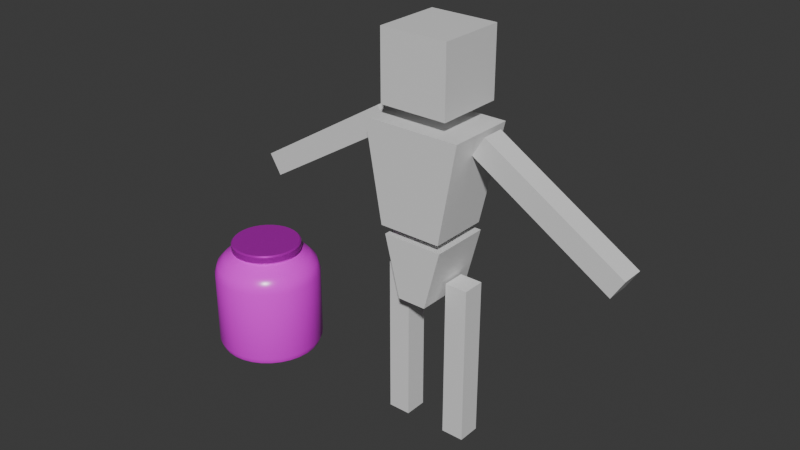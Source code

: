 # Source: Cans.blend  (saved by Blender 5.0.119; exported with 4.5.12 LTS)
import bpy
from mathutils import Matrix  # noqa: F401  (used for matrix-valued properties, if any)

bpy.ops.wm.read_factory_settings(use_empty=True)
scene = bpy.context.scene
scene.name = 'Scene'

# ---- collections
col_collection = bpy.data.collections.new('Collection'); scene.collection.children.link(col_collection)

# ---- images (referenced by path relative to the original .blend; pixels are not part of the script)
import os
ASSET_DIR = os.environ.get("B2B_ASSET_DIR", "")  # directory of the original .blend (textures are referenced by path, not embedded)
HERE = os.path.dirname(os.path.abspath(__file__))  # packed textures are extracted next to this script under _unpacked/

def load_image(name, relpath, width, height, colorspace="sRGB"):
    """Load a texture the original file referenced (path relative to the .blend, or extracted next to this script)."""
    p = next((c for c in (os.path.join(HERE, relpath), os.path.join(ASSET_DIR, relpath)) if relpath and os.path.exists(c)), "")
    if p:
        img = bpy.data.images.load(p, check_existing=True)
        img.name = name
    else:  # same state as the original file: an image datablock whose file is absent (Cycles renders it pink)
        img = bpy.data.images.new(name, width, height)
        img.source = "FILE"
        img.filepath = "//" + (relpath or name)
    img.colorspace_settings.name = colorspace
    return img
img_can_png = load_image('can.png', 'can.png', 1024, 1024, 'sRGB')
img_key_png = load_image('key.png', 'key.png', 1024, 1024, 'sRGB')
img_tomato_png = load_image('tomato.png', 'tomato.png', 1024, 1024, 'sRGB')
img_cucumber_png = load_image('cucumber.png', 'cucumber.png', 1024, 1024, 'sRGB')

# ---- materials (node trees are filled in below, after node groups)
mat_cubeman = bpy.data.materials.new('CubeMan')
mat_cubeman.diffuse_color = (0.04258, 0.01634, 0.8, 1.0)
mat_glass = bpy.data.materials.new('Glass')
mat_metal = bpy.data.materials.new('Metal')
mat_tomato = bpy.data.materials.new('Tomato')
mat_cucumber = bpy.data.materials.new('Cucumber')

# ---- node groups
ng_smooth_by_angle = bpy.data.node_groups.new('Smooth by Angle', 'GeometryNodeTree')
_s = ng_smooth_by_angle.interface.new_socket(name='Mesh', in_out='OUTPUT', socket_type='NodeSocketGeometry')
_s = ng_smooth_by_angle.interface.new_socket(name='Mesh', in_out='INPUT', socket_type='NodeSocketGeometry')
_s = ng_smooth_by_angle.interface.new_socket(name='Angle', in_out='INPUT', socket_type='NodeSocketFloat')
_s.subtype = 'ANGLE'
_s.default_value = 0.5236
_s.min_value = 0.0
_s.max_value = 3.142
_s.description = 'Maximum face angle for smooth edges'
_s = ng_smooth_by_angle.interface.new_socket(name='Ignore Sharpness', in_out='INPUT', socket_type='NodeSocketBool')
_s.force_non_field = True
ng_smooth_by_angle.is_modifier = True
_N = ng_smooth_by_angle.nodes; _L = ng_smooth_by_angle.links
n0 = _N.new('GeometryNodeSetShadeSmooth'); n0.name = 'Set Shade Smooth'; n0.location = (120, -80)
n0.domain = 'EDGE'
n1 = _N.new('GeometryNodeSetShadeSmooth'); n1.name = 'Set Shade Smooth.001'; n1.location = (300, -80)
n2 = _N.new('NodeGroupOutput'); n2.name = 'Group Output'; n2.location = (480, -80)
n3 = _N.new('GeometryNodeInputMeshEdgeAngle'); n3.name = 'Edge Angle'; n3.location = (-440, -240)
n4 = _N.new('NodeGroupInput'); n4.name = 'Group Input'; n4.location = (-80, -80)
n5 = _N.new('GeometryNodeInputEdgeSmooth'); n5.name = 'Is Edge Smooth'; n5.location = (-260, -120)
n6 = _N.new('GeometryNodeInputShadeSmooth'); n6.name = 'Is Shade Smooth'; n6.location = (-440, -397)
n7 = _N.new('FunctionNodeCompare'); n7.name = 'Compare'; n7.location = (-260, -260)
n7.operation = 'LESS_EQUAL'
n7.inputs[6].default_value = (0.0, 0.0, 0.0, 0.0)
n7.inputs[7].default_value = (0.0, 0.0, 0.0, 0.0)
n8 = _N.new('FunctionNodeBooleanMath'); n8.name = 'Boolean Math.001'; n8.location = (-80, -260)
n9 = _N.new('NodeGroupInput'); n9.name = 'Group Input.001'; n9.location = (-440, -329)
n10 = _N.new('NodeGroupInput'); n10.name = 'Group Input.002'; n10.location = (-259, -189)
n11 = _N.new('FunctionNodeBooleanMath'); n11.name = 'Boolean Math'; n11.location = (-80, -149)
n11.operation = 'OR'
n12 = _N.new('FunctionNodeBooleanMath'); n12.name = 'Boolean Math.002'; n12.location = (-260, -380)
n12.operation = 'OR'
n13 = _N.new('NodeGroupInput'); n13.name = 'Group Input.003'; n13.location = (-440, -460)
_L.new(n3.outputs[0], n7.inputs[0])
_L.new(n1.outputs[0], n2.inputs[0])
_L.new(n9.outputs[1], n7.inputs[1])
_L.new(n7.outputs[0], n8.inputs[0])
_L.new(n4.outputs[0], n0.inputs[0])
_L.new(n0.outputs[0], n1.inputs[0])
_L.new(n8.outputs[0], n0.inputs[2])
_L.new(n10.outputs[2], n11.inputs[1])
_L.new(n5.outputs[0], n11.inputs[0])
_L.new(n11.outputs[0], n0.inputs[1])
_L.new(n13.outputs[2], n12.inputs[1])
_L.new(n6.outputs[0], n12.inputs[0])
_L.new(n12.outputs[0], n8.inputs[1])
n2.is_active_output = True

# ---- material node trees
mat_cubeman.use_nodes = True; mat_cubeman.node_tree.nodes.clear()
_N = mat_cubeman.node_tree.nodes; _L = mat_cubeman.node_tree.links
n0 = _N.new('ShaderNodeBsdfPrincipled'); n0.name = 'Principled BSDF'; n0.location = (-200, 100)
n1 = _N.new('ShaderNodeOutputMaterial'); n1.name = 'Material Output'; n1.location = (200, 100)
_L.new(n0.outputs[0], n1.inputs[0])
n1.is_active_output = True
mat_glass.use_nodes = True; mat_glass.node_tree.nodes.clear()
_N = mat_glass.node_tree.nodes; _L = mat_glass.node_tree.links
n0 = _N.new('ShaderNodeBsdfPrincipled'); n0.name = 'Principled BSDF'; n0.location = (-200, 100)
n0.inputs[2].default_value = 0.2591
n1 = _N.new('ShaderNodeOutputMaterial'); n1.name = 'Material Output'; n1.location = (200, 100)
n2 = _N.new('ShaderNodeTexImage'); n2.name = 'Image Texture'; n2.location = (-567, 80)
n2.image = img_can_png
n2.interpolation = 'Closest'
_L.new(n0.outputs[0], n1.inputs[0])
_L.new(n2.outputs[0], n0.inputs[0])
_L.new(n2.outputs[1], n0.inputs[4])
n1.is_active_output = True
mat_metal.use_nodes = True; mat_metal.node_tree.nodes.clear()
_N = mat_metal.node_tree.nodes; _L = mat_metal.node_tree.links
n0 = _N.new('ShaderNodeBsdfPrincipled'); n0.name = 'Principled BSDF'; n0.location = (-200, 100)
n0.inputs[1].default_value = 0.6545
n0.inputs[2].default_value = 0.25
n1 = _N.new('ShaderNodeOutputMaterial'); n1.name = 'Material Output'; n1.location = (200, 100)
n2 = _N.new('ShaderNodeTexImage'); n2.name = 'Image Texture'; n2.location = (-490, 80)
n2.image = img_key_png
n2.interpolation = 'Closest'
_L.new(n0.outputs[0], n1.inputs[0])
_L.new(n2.outputs[0], n0.inputs[0])
n1.is_active_output = True
mat_tomato.use_nodes = True; mat_tomato.node_tree.nodes.clear()
_N = mat_tomato.node_tree.nodes; _L = mat_tomato.node_tree.links
n0 = _N.new('ShaderNodeBsdfPrincipled'); n0.name = 'Principled BSDF'; n0.location = (-200, 100)
n0.inputs[2].default_value = 0.3846
n1 = _N.new('ShaderNodeOutputMaterial'); n1.name = 'Material Output'; n1.location = (200, 100)
n2 = _N.new('ShaderNodeTexImage'); n2.name = 'Image Texture'; n2.location = (-490, 80)
n2.image = img_tomato_png
n2.interpolation = 'Closest'
_L.new(n0.outputs[0], n1.inputs[0])
_L.new(n2.outputs[0], n0.inputs[0])
n1.is_active_output = True
mat_cucumber.use_nodes = True; mat_cucumber.node_tree.nodes.clear()
_N = mat_cucumber.node_tree.nodes; _L = mat_cucumber.node_tree.links
n0 = _N.new('ShaderNodeBsdfPrincipled'); n0.name = 'Principled BSDF'; n0.location = (-200, 100)
n0.inputs[2].default_value = 0.3091
n1 = _N.new('ShaderNodeOutputMaterial'); n1.name = 'Material Output'; n1.location = (200, 100)
n2 = _N.new('ShaderNodeTexImage'); n2.name = 'Image Texture'; n2.location = (-538, 97)
n2.image = img_cucumber_png
n2.interpolation = 'Closest'
_L.new(n0.outputs[0], n1.inputs[0])
_L.new(n2.outputs[0], n0.inputs[0])
n1.is_active_output = True

# ---- world
world_world = bpy.data.worlds.new('World'); scene.world = world_world
world_world.use_nodes = True; world_world.node_tree.nodes.clear()
_N = world_world.node_tree.nodes; _L = world_world.node_tree.links
n0 = _N.new('ShaderNodeOutputWorld'); n0.name = 'World Output'; n0.location = (200, 100)
n1 = _N.new('ShaderNodeBackground'); n1.name = 'Background'; n1.location = (-200, 100)
n1.inputs[0].default_value = (0.05088, 0.05088, 0.05088, 1.0)
_L.new(n1.outputs[0], n0.inputs[0])
n0.is_active_output = True
world_world.color = (0.05088, 0.05088, 0.05088)
world_world.sun_shadow_jitter_overblur = 0.0

# ---- meshes
me_cubeman = bpy.data.meshes.new('CubeMan')
me_cubeman.from_pydata([(-0.1545, -0.1545, 1.491), (-0.1545, -0.1545, 1.8), (-0.1545, 0.1545, 1.491), (-0.1545, 0.1545, 1.8), (0.1545, -0.1545, 1.491), (0.1545, -0.1545, 1.8), (0.1545, 0.1545, 1.491), (0.1545, 0.1545, 1.8), (-0.1425, -0.1698, 0.9827), (-0.2227, -0.1698, 1.428), (-0.1425, 0.09945, 0.9827), (-0.2227, 0.1399, 1.428), (0.1425, -0.1698, 0.9827), (0.2227, -0.1698, 1.428), (0.1425, 0.09945, 0.9827), (0.2227, 0.1399, 1.428), (-0.06622, -0.1533, 0.6623), (-0.1377, -0.1533, 0.9376), (-0.06622, 0.1221, 0.6623), (-0.1377, 0.1221, 0.9376), (0.06622, -0.1533, 0.6623), (0.1377, -0.1533, 0.9376), (0.06622, 0.1221, 0.6623), (0.1377, 0.1221, 0.9376), (0.1999, 0.05184, 0.7449), (0.1999, 0.05184, 0.007476), (0.1999, -0.05184, 0.7449), (0.1999, -0.05184, 0.007476), (0.09621, 0.05184, 0.7449), (0.09621, 0.05184, 0.007476), (0.09621, -0.05184, 0.7449), (0.09621, -0.05184, 0.007476), (-0.1999, 0.05184, 0.7449), (-0.1999, 0.05184, 0.007476), (-0.1999, -0.05184, 0.7449), (-0.1999, -0.05184, 0.007476), (-0.09621, 0.05184, 0.7449), (-0.09621, 0.05184, 0.007476), (-0.09621, -0.05184, 0.7449), (-0.09621, -0.05184, 0.007476), (0.2617, 0.05184, 1.431), (0.8911, 0.05184, 1.047), (0.2617, -0.05184, 1.431), (0.8911, -0.05184, 1.047), (0.2077, 0.05184, 1.343), (0.837, 0.05184, 0.9586), (0.2077, -0.05184, 1.343), (0.837, -0.05184, 0.9586), (-0.2617, 0.05184, 1.431), (-0.8911, 0.05184, 1.047), (-0.2617, -0.05184, 1.431), (-0.8911, -0.05184, 1.047), (-0.2077, 0.05184, 1.343), (-0.837, 0.05184, 0.9586), (-0.2077, -0.05184, 1.343), (-0.837, -0.05184, 0.9586)], [], [(0, 1, 3, 2), (2, 3, 7, 6), (6, 7, 5, 4), (4, 5, 1, 0), (2, 6, 4, 0), (7, 3, 1, 5), (8, 9, 11, 10), (10, 11, 15, 14), (14, 15, 13, 12), (12, 13, 9, 8), (10, 14, 12, 8), (15, 11, 9, 13), (16, 17, 19, 18), (18, 19, 23, 22), (22, 23, 21, 20), (20, 21, 17, 16), (18, 22, 20, 16), (23, 19, 17, 21), (24, 26, 27, 25), (26, 30, 31, 27), (30, 28, 29, 31), (28, 24, 25, 29), (26, 24, 28, 30), (31, 29, 25, 27), (32, 33, 35, 34), (34, 35, 39, 38), (38, 39, 37, 36), (36, 37, 33, 32), (34, 38, 36, 32), (39, 35, 33, 37), (40, 42, 43, 41), (42, 46, 47, 43), (46, 44, 45, 47), (44, 40, 41, 45), (42, 40, 44, 46), (47, 45, 41, 43), (48, 49, 51, 50), (50, 51, 55, 54), (54, 55, 53, 52), (52, 53, 49, 48), (50, 54, 52, 48), (55, 51, 49, 53)])
_uv = me_cubeman.uv_layers.new(name='UVMap')
_uv.uv.foreach_set('vector', [0.375, 0.0, 0.625, 0.0, 0.625, 0.25, 0.375, 0.25, 0.375, 0.25, 0.625, 0.25, 0.625, 0.5, 0.375, 0.5, 0.375, 0.5, 0.625, 0.5, 0.625, 0.75, 0.375, 0.75, 0.375, 0.75, 0.625, 0.75, 0.625, 1.0, 0.375, 1.0, 0.125, 0.5, 0.375, 0.5, 0.375, 0.75, 0.125, 0.75, 0.625, 0.5, 0.875, 0.5, 0.875, 0.75, 0.625, 0.75, 0.375, 0.0, 0.625, 0.0, 0.625, 0.25, 0.375, 0.25, 0.375, 0.25, 0.625, 0.25, 0.625, 0.5, 0.375, 0.5, 0.375, 0.5, 0.625, 0.5, 0.625, 0.75, 0.375, 0.75, 0.375, 0.75, 0.625, 0.75, 0.625, 1.0, 0.375, 1.0, 0.125, 0.5, 0.375, 0.5, 0.375, 0.75, 0.125, 0.75, 0.625, 0.5, 0.875, 0.5, 0.875, 0.75, 0.625, 0.75, 0.375, 0.0, 0.625, 0.0, 0.625, 0.25, 0.375, 0.25, 0.375, 0.25, 0.625, 0.25, 0.625, 0.5, 0.375, 0.5, 0.375, 0.5, 0.625, 0.5, 0.625, 0.75, 0.375, 0.75, 0.375, 0.75, 0.625, 0.75, 0.625, 1.0, 0.375, 1.0, 0.125, 0.5, 0.375, 0.5, 0.375, 0.75, 0.125, 0.75, 0.625, 0.5, 0.875, 0.5, 0.875, 0.75, 0.625, 0.75, 0.375, 0.0, 0.375, 0.25, 0.625, 0.25, 0.625, 0.0, 0.375, 0.25, 0.375, 0.5, 0.625, 0.5, 0.625, 0.25, 0.375, 0.5, 0.375, 0.75, 0.625, 0.75, 0.625, 0.5, 0.375, 0.75, 0.375, 1.0, 0.625, 1.0, 0.625, 0.75, 0.125, 0.5, 0.125, 0.75, 0.375, 0.75, 0.375, 0.5, 0.625, 0.5, 0.625, 0.75, 0.875, 0.75, 0.875, 0.5, 0.375, 0.0, 0.625, 0.0, 0.625, 0.25, 0.375, 0.25, 0.375, 0.25, 0.625, 0.25, 0.625, 0.5, 0.375, 0.5, 0.375, 0.5, 0.625, 0.5, 0.625, 0.75, 0.375, 0.75, 0.375, 0.75, 0.625, 0.75, 0.625, 1.0, 0.375, 1.0, 0.125, 0.5, 0.375, 0.5, 0.375, 0.75, 0.125, 0.75, 0.625, 0.5, 0.875, 0.5, 0.875, 0.75, 0.625, 0.75, 0.375, 0.0, 0.375, 0.25, 0.625, 0.25, 0.625, 0.0, 0.375, 0.25, 0.375, 0.5, 0.625, 0.5, 0.625, 0.25, 0.375, 0.5, 0.375, 0.75, 0.625, 0.75, 0.625, 0.5, 0.375, 0.75, 0.375, 1.0, 0.625, 1.0, 0.625, 0.75, 0.125, 0.5, 0.125, 0.75, 0.375, 0.75, 0.375, 0.5, 0.625, 0.5, 0.625, 0.75, 0.875, 0.75, 0.875, 0.5, 0.375, 0.0, 0.625, 0.0, 0.625, 0.25, 0.375, 0.25, 0.375, 0.25, 0.625, 0.25, 0.625, 0.5, 0.375, 0.5, 0.375, 0.5, 0.625, 0.5, 0.625, 0.75, 0.375, 0.75, 0.375, 0.75, 0.625, 0.75, 0.625, 1.0, 0.375, 1.0, 0.125, 0.5, 0.375, 0.5, 0.375, 0.75, 0.125, 0.75, 0.625, 0.5, 0.875, 0.5, 0.875, 0.75, 0.625, 0.75])
me_cubeman.materials.append(mat_cubeman)
me_cubeman.use_mirror_x = True
me_cubeman.update()
me_can = bpy.data.meshes.new('Can')
me_can.from_pydata([(0.0, 0.1468, 0.506), (0.02865, 0.144, 0.506), (0.05619, 0.1357, 0.506), (0.08158, 0.1221, 0.506), (0.1038, 0.1038, 0.506), (0.1221, 0.08158, 0.506), (0.1357, 0.05619, 0.506), (0.144, 0.02865, 0.506), (0.1468, 0.0, 0.506), (0.144, -0.02865, 0.506), (0.1357, -0.05619, 0.506), (0.1221, -0.08158, 0.506), (0.1038, -0.1038, 0.506), (0.08158, -0.1221, 0.506), (0.05619, -0.1357, 0.506), (0.02865, -0.144, 0.506), (0.0, -0.1468, 0.506), (-0.02865, -0.144, 0.506), (-0.05619, -0.1357, 0.506), (-0.08158, -0.1221, 0.506), (-0.1038, -0.1038, 0.506), (-0.1221, -0.08158, 0.506), (-0.1357, -0.05619, 0.506), (-0.144, -0.02865, 0.506), (-0.1468, 0.0, 0.506), (-0.144, 0.02865, 0.506), (-0.1357, 0.05619, 0.506), (-0.1221, 0.08158, 0.506), (-0.1038, 0.1038, 0.506), (-0.08158, 0.1221, 0.506), (-0.05619, 0.1357, 0.506), (-0.02865, 0.144, 0.506), (2.328e-10, 0.2133, 0.0), (0.0, 0.253, 0.03952), (5.821e-11, 0.2414, 0.01157), (0.04161, 0.2092, 0.0), (0.04936, 0.2482, 0.03952), (0.04709, 0.2367, 0.01157), (0.08163, 0.1971, 0.0), (0.09683, 0.2338, 0.03952), (0.09237, 0.223, 0.01157), (0.1185, 0.1774, 0.0), (0.1406, 0.2104, 0.03952), (0.1341, 0.2007, 0.01157), (0.1508, 0.1508, 0.0), (0.1789, 0.1789, 0.03952), (0.1707, 0.1707, 0.01157), (0.1774, 0.1185, 0.0), (0.2104, 0.1406, 0.03952), (0.2007, 0.1341, 0.01157), (0.1971, 0.08163, 0.0), (0.2338, 0.09683, 0.03952), (0.223, 0.09237, 0.01157), (0.2092, 0.04161, 0.0), (0.2482, 0.04936, 0.03952), (0.2367, 0.04709, 0.01157), (0.2133, -2.328e-10, 0.0), (0.253, 0.0, 0.03952), (0.2414, -5.821e-11, 0.01157), (0.2092, -0.04161, 0.0), (0.2482, -0.04936, 0.03952), (0.2367, -0.04709, 0.01157), (0.1971, -0.08163, 0.0), (0.2338, -0.09683, 0.03952), (0.223, -0.09237, 0.01157), (0.1774, -0.1185, 0.0), (0.2104, -0.1406, 0.03952), (0.2007, -0.1341, 0.01157), (0.1508, -0.1508, 0.0), (0.1789, -0.1789, 0.03952), (0.1707, -0.1707, 0.01157), (0.1185, -0.1774, 0.0), (0.1406, -0.2104, 0.03952), (0.1341, -0.2007, 0.01157), (0.08163, -0.1971, 0.0), (0.09683, -0.2338, 0.03952), (0.09237, -0.223, 0.01157), (0.04161, -0.2092, 0.0), (0.04936, -0.2482, 0.03952), (0.04709, -0.2367, 0.01157), (-2.328e-10, -0.2133, 0.0), (0.0, -0.253, 0.03952), (-5.821e-11, -0.2414, 0.01157), (-0.04161, -0.2092, 0.0), (-0.04936, -0.2482, 0.03952), (-0.04709, -0.2367, 0.01157), (-0.08163, -0.1971, 0.0), (-0.09683, -0.2338, 0.03952), (-0.09237, -0.223, 0.01157), (-0.1185, -0.1774, 0.0), (-0.1406, -0.2104, 0.03952), (-0.1341, -0.2007, 0.01157), (-0.1508, -0.1508, 0.0), (-0.1789, -0.1789, 0.03952), (-0.1707, -0.1707, 0.01157), (-0.1774, -0.1185, 0.0), (-0.2104, -0.1406, 0.03952), (-0.2007, -0.1341, 0.01157), (-0.1971, -0.08163, 0.0), (-0.2338, -0.09683, 0.03952), (-0.223, -0.09237, 0.01157), (-0.2092, -0.04161, 0.0), (-0.2482, -0.04936, 0.03952), (-0.2367, -0.04709, 0.01157), (-0.2133, 2.328e-10, 0.0), (-0.253, 0.0, 0.03952), (-0.2414, 5.821e-11, 0.01157), (-0.2092, 0.04161, 0.0), (-0.2482, 0.04936, 0.03952), (-0.2367, 0.04709, 0.01157), (-0.1971, 0.08163, 0.0), (-0.2338, 0.09683, 0.03952), (-0.223, 0.09237, 0.01157), (-0.1774, 0.1185, 0.0), (-0.2104, 0.1406, 0.03952), (-0.2007, 0.1341, 0.01157), (-0.1508, 0.1508, 0.0), (-0.1789, 0.1789, 0.03952), (-0.1707, 0.1707, 0.01157), (-0.1185, 0.1774, 0.0), (-0.1406, 0.2104, 0.03952), (-0.1341, 0.2007, 0.01157), (-0.08163, 0.1971, 0.0), (-0.09683, 0.2338, 0.03952), (-0.09237, 0.223, 0.01157), (-0.04161, 0.2092, 0.0), (-0.04936, 0.2482, 0.03952), (-0.04709, 0.2367, 0.01157), (-0.07993, 0.193, 0.4689), (-0.09683, 0.2338, 0.3912), (-0.09188, 0.2218, 0.4352), (-0.116, 0.1737, 0.4689), (-0.1406, 0.2104, 0.3912), (-0.1334, 0.1996, 0.4352), (-0.1477, 0.1477, 0.4689), (-0.1789, 0.1789, 0.3912), (-0.1698, 0.1698, 0.4352), (-0.1737, 0.116, 0.4689), (-0.2104, 0.1406, 0.3912), (-0.1996, 0.1334, 0.4352), (-0.193, 0.07993, 0.4689), (-0.2338, 0.09683, 0.3912), (-0.2218, 0.09188, 0.4352), (-0.2049, 0.04075, 0.4689), (-0.2482, 0.04936, 0.3912), (-0.2355, 0.04684, 0.4352), (-0.2089, 0.0, 0.4689), (-0.253, 0.0, 0.3912), (-0.2401, 0.0, 0.4352), (-0.2049, -0.04075, 0.4689), (-0.2482, -0.04936, 0.3912), (-0.2355, -0.04684, 0.4352), (-0.193, -0.07993, 0.4689), (-0.2338, -0.09683, 0.3912), (-0.2218, -0.09188, 0.4352), (-0.1737, -0.116, 0.4689), (-0.2104, -0.1406, 0.3912), (-0.1996, -0.1334, 0.4352), (-0.1477, -0.1477, 0.4689), (-0.1789, -0.1789, 0.3912), (-0.1698, -0.1698, 0.4352), (-0.116, -0.1737, 0.4689), (-0.1406, -0.2104, 0.3912), (-0.1334, -0.1996, 0.4352), (-0.07993, -0.193, 0.4689), (-0.09683, -0.2338, 0.3912), (-0.09188, -0.2218, 0.4352), (-0.04075, -0.2049, 0.4689), (-0.04936, -0.2482, 0.3912), (-0.04684, -0.2355, 0.4352), (0.0, -0.2089, 0.4689), (0.0, -0.253, 0.3912), (0.0, -0.2401, 0.4352), (0.04075, -0.2049, 0.4689), (0.04936, -0.2482, 0.3912), (0.04684, -0.2355, 0.4352), (0.07993, -0.193, 0.4689), (0.09683, -0.2338, 0.3912), (0.09188, -0.2218, 0.4352), (0.116, -0.1737, 0.4689), (0.1406, -0.2104, 0.3912), (0.1334, -0.1996, 0.4352), (0.1477, -0.1477, 0.4689), (0.1789, -0.1789, 0.3912), (0.1698, -0.1698, 0.4352), (0.1737, -0.116, 0.4689), (0.2104, -0.1406, 0.3912), (0.1996, -0.1334, 0.4352), (0.193, -0.07993, 0.4689), (0.2338, -0.09683, 0.3912), (0.2218, -0.09188, 0.4352), (0.2049, -0.04075, 0.4689), (0.2482, -0.04936, 0.3912), (0.2355, -0.04684, 0.4352), (0.2089, 0.0, 0.4689), (0.253, 0.0, 0.3912), (0.2401, 0.0, 0.4352), (0.2049, 0.04075, 0.4689), (0.2482, 0.04936, 0.3912), (0.2355, 0.04684, 0.4352), (0.193, 0.07993, 0.4689), (0.2338, 0.09683, 0.3912), (0.2218, 0.09188, 0.4352), (0.1737, 0.116, 0.4689), (0.2104, 0.1406, 0.3912), (0.1996, 0.1334, 0.4352), (0.1477, 0.1477, 0.4689), (0.1789, 0.1789, 0.3912), (0.1698, 0.1698, 0.4352), (0.116, 0.1737, 0.4689), (0.1406, 0.2104, 0.3912), (0.1334, 0.1996, 0.4352), (0.09683, 0.2338, 0.3912), (0.07993, 0.193, 0.4689), (0.09188, 0.2218, 0.4352), (-0.04936, 0.2482, 0.3912), (-0.04075, 0.2049, 0.4689), (-0.04684, 0.2355, 0.4352), (0.04075, 0.2049, 0.4689), (0.04936, 0.2482, 0.3912), (0.04684, 0.2355, 0.4352), (0.0, 0.253, 0.3912), (0.0, 0.2089, 0.4689), (0.0, 0.2401, 0.4352), (0.03256, 0.1637, 0.5128), (0.03123, 0.157, 0.506), (0.0, 0.1601, 0.506), (5.163e-10, 0.1669, 0.5128), (0.06386, 0.1542, 0.5128), (0.06126, 0.1479, 0.506), (0.09271, 0.1388, 0.5128), (0.08893, 0.1331, 0.506), (0.118, 0.118, 0.5128), (0.1132, 0.1132, 0.506), (0.1388, 0.09271, 0.5128), (0.1331, 0.08893, 0.506), (0.1542, 0.06386, 0.5128), (0.1479, 0.06126, 0.506), (0.1637, 0.03256, 0.5128), (0.157, 0.03123, 0.506), (0.1669, 0.0, 0.5128), (0.1601, 0.0, 0.506), (0.1637, -0.03256, 0.5128), (0.157, -0.03123, 0.506), (0.1542, -0.06386, 0.5128), (0.1479, -0.06126, 0.506), (0.1388, -0.09271, 0.5128), (0.1331, -0.08893, 0.506), (0.118, -0.118, 0.5128), (0.1132, -0.1132, 0.506), (0.09271, -0.1388, 0.5128), (0.08893, -0.1331, 0.506), (0.06386, -0.1542, 0.5128), (0.06126, -0.1479, 0.506), (0.03256, -0.1637, 0.5128), (0.03123, -0.157, 0.506), (5.163e-10, -0.1669, 0.5128), (0.0, -0.1601, 0.506), (-0.03256, -0.1637, 0.5128), (-0.03123, -0.157, 0.506), (-0.06386, -0.1542, 0.5128), (-0.06126, -0.1479, 0.506), (-0.09271, -0.1388, 0.5128), (-0.08893, -0.1331, 0.506), (-0.118, -0.118, 0.5128), (-0.1132, -0.1132, 0.506), (-0.1388, -0.09271, 0.5128), (-0.1331, -0.08893, 0.506), (-0.1542, -0.06386, 0.5128), (-0.1479, -0.06126, 0.506), (-0.1637, -0.03256, 0.5128), (-0.157, -0.03123, 0.506), (-0.1669, 0.0, 0.5128), (-0.1601, 0.0, 0.506), (-0.1637, 0.03256, 0.5128), (-0.157, 0.03123, 0.506), (-0.1542, 0.06386, 0.5128), (-0.1479, 0.06126, 0.506), (-0.1388, 0.09271, 0.5128), (-0.1331, 0.08893, 0.506), (-0.118, 0.118, 0.5128), (-0.1132, 0.1132, 0.506), (-0.09271, 0.1388, 0.5128), (-0.08893, 0.1331, 0.506), (-0.06386, 0.1542, 0.5128), (-0.06126, 0.1479, 0.506), (-0.03256, 0.1637, 0.5128), (-0.03123, 0.157, 0.506), (0.03123, 0.157, 0.549), (0.03256, 0.1637, 0.5422), (2.759e-09, 0.1669, 0.5422), (3.26e-09, 0.1601, 0.549), (0.06126, 0.1479, 0.549), (0.06386, 0.1542, 0.5422), (0.08893, 0.1331, 0.549), (0.09271, 0.1388, 0.5422), (0.1132, 0.1132, 0.549), (0.118, 0.118, 0.5422), (0.1331, 0.08893, 0.549), (0.1388, 0.09271, 0.5422), (0.1479, 0.06126, 0.549), (0.1542, 0.06386, 0.5422), (0.157, 0.03123, 0.549), (0.1637, 0.03256, 0.5422), (0.1601, 5.821e-11, 0.549), (0.1669, 0.0, 0.5422), (0.157, -0.03123, 0.549), (0.1637, -0.03256, 0.5422), (0.1479, -0.06126, 0.549), (0.1542, -0.06386, 0.5422), (0.1331, -0.08893, 0.549), (0.1388, -0.09271, 0.5422), (0.1132, -0.1132, 0.549), (0.118, -0.118, 0.5422), (0.08893, -0.1331, 0.549), (0.09271, -0.1388, 0.5422), (0.06126, -0.1479, 0.549), (0.06386, -0.1542, 0.5422), (0.03123, -0.157, 0.549), (0.03256, -0.1637, 0.5422), (3.26e-09, -0.1601, 0.549), (2.759e-09, -0.1669, 0.5422), (-0.03123, -0.157, 0.549), (-0.03256, -0.1637, 0.5422), (-0.06126, -0.1479, 0.549), (-0.06386, -0.1542, 0.5422), (-0.08893, -0.1331, 0.549), (-0.09271, -0.1388, 0.5422), (-0.1132, -0.1132, 0.549), (-0.118, -0.118, 0.5422), (-0.1331, -0.08893, 0.549), (-0.1388, -0.09271, 0.5422), (-0.1479, -0.06126, 0.549), (-0.1542, -0.06386, 0.5422), (-0.157, -0.03123, 0.549), (-0.1637, -0.03256, 0.5422), (-0.1601, -5.821e-11, 0.549), (-0.1669, 0.0, 0.5422), (-0.157, 0.03123, 0.549), (-0.1637, 0.03256, 0.5422), (-0.1479, 0.06126, 0.549), (-0.1542, 0.06386, 0.5422), (-0.1331, 0.08893, 0.549), (-0.1388, 0.09271, 0.5422), (-0.1132, 0.1132, 0.549), (-0.118, 0.118, 0.5422), (-0.08893, 0.1331, 0.549), (-0.09271, 0.1388, 0.5422), (-0.06126, 0.1479, 0.549), (-0.06386, 0.1542, 0.5422), (-0.03123, 0.157, 0.549), (-0.03256, 0.1637, 0.5422)], [], [(33, 36, 37, 34), (34, 37, 35, 32), (36, 39, 40, 37), (37, 40, 38, 35), (39, 42, 43, 40), (40, 43, 41, 38), (42, 45, 46, 43), (43, 46, 44, 41), (45, 48, 49, 46), (46, 49, 47, 44), (48, 51, 52, 49), (49, 52, 50, 47), (51, 54, 55, 52), (52, 55, 53, 50), (54, 57, 58, 55), (55, 58, 56, 53), (57, 60, 61, 58), (58, 61, 59, 56), (60, 63, 64, 61), (61, 64, 62, 59), (63, 66, 67, 64), (64, 67, 65, 62), (66, 69, 70, 67), (67, 70, 68, 65), (69, 72, 73, 70), (70, 73, 71, 68), (72, 75, 76, 73), (73, 76, 74, 71), (75, 78, 79, 76), (76, 79, 77, 74), (78, 81, 82, 79), (79, 82, 80, 77), (81, 84, 85, 82), (82, 85, 83, 80), (84, 87, 88, 85), (85, 88, 86, 83), (87, 90, 91, 88), (88, 91, 89, 86), (90, 93, 94, 91), (91, 94, 92, 89), (93, 96, 97, 94), (94, 97, 95, 92), (96, 99, 100, 97), (97, 100, 98, 95), (99, 102, 103, 100), (100, 103, 101, 98), (102, 105, 106, 103), (103, 106, 104, 101), (105, 108, 109, 106), (106, 109, 107, 104), (108, 111, 112, 109), (109, 112, 110, 107), (111, 114, 115, 112), (112, 115, 113, 110), (114, 117, 118, 115), (115, 118, 116, 113), (117, 120, 121, 118), (118, 121, 119, 116), (120, 123, 124, 121), (121, 124, 122, 119), (123, 126, 127, 124), (124, 127, 125, 122), (126, 33, 34, 127), (127, 34, 32, 125), (32, 35, 38, 41, 44, 47, 50, 53, 56, 59, 62, 65, 68, 71, 74, 77, 80, 83, 86, 89, 92, 95, 98, 101, 104, 107, 110, 113, 116, 119, 122, 125), (222, 218, 220, 223), (223, 220, 219, 221), (216, 222, 223, 217), (217, 223, 221, 215), (213, 209, 211, 214), (214, 211, 210, 212), (209, 206, 208, 211), (211, 208, 207, 210), (206, 203, 205, 208), (208, 205, 204, 207), (203, 200, 202, 205), (205, 202, 201, 204), (200, 197, 199, 202), (202, 199, 198, 201), (197, 194, 196, 199), (199, 196, 195, 198), (194, 191, 193, 196), (196, 193, 192, 195), (191, 188, 190, 193), (193, 190, 189, 192), (188, 185, 187, 190), (190, 187, 186, 189), (185, 182, 184, 187), (187, 184, 183, 186), (182, 179, 181, 184), (184, 181, 180, 183), (179, 176, 178, 181), (181, 178, 177, 180), (176, 173, 175, 178), (178, 175, 174, 177), (173, 170, 172, 175), (175, 172, 171, 174), (170, 167, 169, 172), (172, 169, 168, 171), (167, 164, 166, 169), (169, 166, 165, 168), (164, 161, 163, 166), (166, 163, 162, 165), (161, 158, 160, 163), (163, 160, 159, 162), (158, 155, 157, 160), (160, 157, 156, 159), (155, 152, 154, 157), (157, 154, 153, 156), (152, 149, 151, 154), (154, 151, 150, 153), (149, 146, 148, 151), (151, 148, 147, 150), (146, 143, 145, 148), (148, 145, 144, 147), (143, 140, 142, 145), (145, 142, 141, 144), (140, 137, 139, 142), (142, 139, 138, 141), (137, 134, 136, 139), (139, 136, 135, 138), (134, 131, 133, 136), (136, 133, 132, 135), (131, 128, 130, 133), (133, 130, 129, 132), (128, 216, 217, 130), (130, 217, 215, 129), (218, 213, 214, 220), (220, 214, 212, 219), (131, 29, 30, 128), (123, 129, 215, 126), (128, 30, 31, 216), (120, 132, 129, 123), (134, 28, 29, 131), (117, 135, 132, 120), (137, 27, 28, 134), (114, 138, 135, 117), (140, 26, 27, 137), (111, 141, 138, 114), (143, 25, 26, 140), (108, 144, 141, 111), (146, 24, 25, 143), (105, 147, 144, 108), (149, 23, 24, 146), (102, 150, 147, 105), (152, 22, 23, 149), (99, 153, 150, 102), (155, 21, 22, 152), (96, 156, 153, 99), (158, 20, 21, 155), (93, 159, 156, 96), (161, 19, 20, 158), (90, 162, 159, 93), (164, 18, 19, 161), (87, 165, 162, 90), (167, 17, 18, 164), (84, 168, 165, 87), (170, 16, 17, 167), (81, 171, 168, 84), (173, 15, 16, 170), (78, 174, 171, 81), (176, 14, 15, 173), (75, 177, 174, 78), (179, 13, 14, 176), (72, 180, 177, 75), (182, 12, 13, 179), (69, 183, 180, 72), (185, 11, 12, 182), (66, 186, 183, 69), (188, 10, 11, 185), (63, 189, 186, 66), (191, 9, 10, 188), (60, 192, 189, 63), (194, 8, 9, 191), (57, 195, 192, 60), (197, 7, 8, 194), (54, 198, 195, 57), (200, 6, 7, 197), (51, 201, 198, 54), (203, 5, 6, 200), (48, 204, 201, 51), (206, 4, 5, 203), (45, 207, 204, 48), (209, 3, 4, 206), (42, 210, 207, 45), (213, 2, 3, 209), (39, 212, 210, 42), (218, 1, 2, 213), (36, 219, 212, 39), (216, 31, 0, 222), (126, 215, 221, 33), (222, 0, 1, 218), (33, 221, 219, 36), (225, 226, 227, 224), (229, 225, 224, 228), (231, 229, 228, 230), (233, 231, 230, 232), (235, 233, 232, 234), (237, 235, 234, 236), (239, 237, 236, 238), (241, 239, 238, 240), (243, 241, 240, 242), (245, 243, 242, 244), (247, 245, 244, 246), (249, 247, 246, 248), (251, 249, 248, 250), (253, 251, 250, 252), (255, 253, 252, 254), (257, 255, 254, 256), (259, 257, 256, 258), (261, 259, 258, 260), (263, 261, 260, 262), (265, 263, 262, 264), (267, 265, 264, 266), (269, 267, 266, 268), (271, 269, 268, 270), (273, 271, 270, 272), (275, 273, 272, 274), (277, 275, 274, 276), (279, 277, 276, 278), (281, 279, 278, 280), (283, 281, 280, 282), (285, 283, 282, 284), (287, 285, 284, 286), (226, 287, 286, 227), (289, 290, 291, 288), (293, 289, 288, 292), (295, 293, 292, 294), (297, 295, 294, 296), (299, 297, 296, 298), (301, 299, 298, 300), (303, 301, 300, 302), (305, 303, 302, 304), (307, 305, 304, 306), (309, 307, 306, 308), (311, 309, 308, 310), (313, 311, 310, 312), (315, 313, 312, 314), (317, 315, 314, 316), (319, 317, 316, 318), (321, 319, 318, 320), (323, 321, 320, 322), (325, 323, 322, 324), (327, 325, 324, 326), (329, 327, 326, 328), (331, 329, 328, 330), (333, 331, 330, 332), (335, 333, 332, 334), (337, 335, 334, 336), (339, 337, 336, 338), (341, 339, 338, 340), (343, 341, 340, 342), (345, 343, 342, 344), (347, 345, 344, 346), (349, 347, 346, 348), (351, 349, 348, 350), (290, 351, 350, 291), (1, 0, 226, 225), (224, 227, 290, 289), (2, 1, 225, 229), (228, 224, 289, 293), (227, 286, 351, 290), (0, 31, 287, 226), (3, 2, 229, 231), (230, 228, 293, 295), (4, 3, 231, 233), (232, 230, 295, 297), (5, 4, 233, 235), (234, 232, 297, 299), (6, 5, 235, 237), (236, 234, 299, 301), (7, 6, 237, 239), (238, 236, 301, 303), (8, 7, 239, 241), (240, 238, 303, 305), (9, 8, 241, 243), (242, 240, 305, 307), (10, 9, 243, 245), (244, 242, 307, 309), (11, 10, 245, 247), (246, 244, 309, 311), (12, 11, 247, 249), (248, 246, 311, 313), (13, 12, 249, 251), (250, 248, 313, 315), (14, 13, 251, 253), (252, 250, 315, 317), (15, 14, 253, 255), (254, 252, 317, 319), (16, 15, 255, 257), (256, 254, 319, 321), (17, 16, 257, 259), (258, 256, 321, 323), (18, 17, 259, 261), (260, 258, 323, 325), (19, 18, 261, 263), (262, 260, 325, 327), (20, 19, 263, 265), (264, 262, 327, 329), (21, 20, 265, 267), (266, 264, 329, 331), (22, 21, 267, 269), (268, 266, 331, 333), (23, 22, 269, 271), (270, 268, 333, 335), (24, 23, 271, 273), (272, 270, 335, 337), (25, 24, 273, 275), (274, 272, 337, 339), (26, 25, 275, 277), (276, 274, 339, 341), (27, 26, 277, 279), (278, 276, 341, 343), (28, 27, 279, 281), (280, 278, 343, 345), (29, 28, 281, 283), (282, 280, 345, 347), (30, 29, 283, 285), (284, 282, 347, 349), (31, 30, 285, 287), (286, 284, 349, 351), (288, 291, 350, 348, 346, 344, 342, 340, 338, 336, 334, 332, 330, 328, 326, 324, 322, 320, 318, 316, 314, 312, 310, 308, 306, 304, 302, 300, 298, 296, 294, 292)])
me_can.polygons.foreach_set('use_smooth', [True] * 322)
me_can.polygons.foreach_set('material_index', [0, 0, 0, 0, 0, 0, 0, 0, 0, 0, 0, 0, 0, 0, 0, 0, 0, 0, 0, 0, 0, 0, 0, 0, 0, 0, 0, 0, 0, 0, 0, 0, 0, 0, 0, 0, 0, 0, 0, 0, 0, 0, 0, 0, 0, 0, 0, 0, 0, 0, 0, 0, 0, 0, 0, 0, 0, 0, 0, 0, 0, 0, 0, 0, 0, 0, 0, 0, 0, 0, 0, 0, 0, 0, 0, 0, 0, 0, 0, 0, 0, 0, 0, 0, 0, 0, 0, 0, 0, 0, 0, 0, 0, 0, 0, 0, 0, 0, 0, 0, 0, 0, 0, 0, 0, 0, 0, 0, 0, 0, 0, 0, 0, 0, 0, 0, 0, 0, 0, 0, 0, 0, 0, 0, 0, 0, 0, 0, 0, 0, 0, 0, 0, 0, 0, 0, 0, 0, 0, 0, 0, 0, 0, 0, 0, 0, 0, 0, 0, 0, 0, 0, 0, 0, 0, 0, 0, 0, 0, 0, 0, 0, 0, 0, 0, 0, 0, 0, 0, 0, 0, 0, 0, 0, 0, 0, 0, 0, 0, 0, 0, 0, 0, 0, 0, 0, 0, 0, 0, 0, 0, 0, 0, 1, 1, 1, 1, 1, 1, 1, 1, 1, 1, 1, 1, 1, 1, 1, 1, 1, 1, 1, 1, 1, 1, 1, 1, 1, 1, 1, 1, 1, 1, 1, 1, 1, 1, 1, 1, 1, 1, 1, 1, 1, 1, 1, 1, 1, 1, 1, 1, 1, 1, 1, 1, 1, 1, 1, 1, 1, 1, 1, 1, 1, 1, 1, 1, 1, 1, 1, 1, 1, 1, 1, 1, 1, 1, 1, 1, 1, 1, 1, 1, 1, 1, 1, 1, 1, 1, 1, 1, 1, 1, 1, 1, 1, 1, 1, 1, 1, 1, 1, 1, 1, 1, 1, 1, 1, 1, 1, 1, 1, 1, 1, 1, 1, 1, 1, 1, 1, 1, 1, 1, 1, 1, 1, 1, 1, 1, 1, 1, 1])
_uv = me_can.uv_layers.new(name='UVMap')
_uv.uv.foreach_set('vector', [1.324, 0.5611, 1.273, 0.5611, 1.273, 0.4967, 1.323, 0.4967, 0.9121, 0.4801, 0.9893, 0.4725, 0.9772, 0.4117, 0.9121, 0.4181, 1.273, 0.5611, 1.221, 0.5611, 1.221, 0.4967, 1.273, 0.4967, 0.9893, 0.4725, 1.063, 0.45, 1.04, 0.3928, 0.9772, 0.4117, 1.221, 0.5611, 1.17, 0.5611, 1.17, 0.4967, 1.221, 0.4967, 1.063, 0.45, 1.132, 0.4134, 1.097, 0.3619, 1.04, 0.3928, 1.17, 0.5611, 1.118, 0.5611, 1.118, 0.4967, 1.17, 0.4967, 1.132, 0.4134, 1.192, 0.3642, 1.148, 0.3204, 1.097, 0.3619, 1.118, 0.5611, 1.067, 0.5611, 1.067, 0.4967, 1.118, 0.4967, 1.192, 0.3642, 1.241, 0.3043, 1.189, 0.2699, 1.148, 0.3204, 1.067, 0.5611, 1.015, 0.5611, 1.015, 0.4967, 1.067, 0.4967, 1.241, 0.3043, 1.278, 0.2359, 1.22, 0.2122, 1.189, 0.2699, 1.015, 0.5611, 0.9637, 0.5611, 0.9637, 0.4967, 1.015, 0.4967, 1.278, 0.2359, 1.3, 0.1617, 1.239, 0.1497, 1.22, 0.2122, 0.9637, 0.5611, 0.9121, 0.5611, 0.9121, 0.4967, 0.9637, 0.4967, 1.3, 0.1617, 1.308, 0.08458, 1.246, 0.08458, 1.239, 0.1497, 0.9121, 0.5611, 0.8606, 0.5611, 0.8606, 0.4967, 0.9121, 0.4967, 1.308, 0.08458, 1.3, 0.007429, 1.239, 0.01951, 1.246, 0.08458, 0.8606, 0.5611, 0.8091, 0.5611, 0.8091, 0.4967, 0.8606, 0.4967, 1.3, 0.007429, 1.278, -0.06676, 1.22, -0.04307, 1.239, 0.01951, 0.8091, 0.5611, 0.7576, 0.5611, 0.7576, 0.4967, 0.8091, 0.4967, 1.278, -0.06676, 1.241, -0.1351, 1.189, -0.1007, 1.22, -0.04307, 0.7576, 0.5611, 0.7061, 0.5611, 0.7061, 0.4967, 0.7576, 0.4967, 1.241, -0.1351, 1.192, -0.1951, 1.148, -0.1513, 1.189, -0.1007, 0.7061, 0.5611, 0.6546, 0.5611, 0.6546, 0.4967, 0.7061, 0.4967, 1.192, -0.1951, 1.132, -0.2442, 1.097, -0.1928, 1.148, -0.1513, 0.6546, 0.5611, 0.603, 0.5611, 0.603, 0.4967, 0.6546, 0.4967, 1.132, -0.2442, 1.063, -0.2808, 1.04, -0.2236, 1.097, -0.1928, 0.603, 0.5611, 0.5515, 0.5611, 0.5515, 0.4967, 0.603, 0.4967, 1.063, -0.2808, 0.9893, -0.3033, 0.9772, -0.2426, 1.04, -0.2236, 0.5515, 0.5611, 0.5, 0.5611, 0.5, 0.4967, 0.5515, 0.4967, 0.9893, -0.3033, 0.9121, -0.3109, 0.9121, -0.249, 0.9772, -0.2426, 0.5, 0.5611, 0.4485, 0.5611, 0.4485, 0.4967, 0.5, 0.4967, 0.9121, -0.3109, 0.835, -0.3033, 0.8471, -0.2426, 0.9121, -0.249, 0.4485, 0.5611, 0.397, 0.5611, 0.397, 0.4967, 0.4485, 0.4967, 0.835, -0.3033, 0.7608, -0.2808, 0.7845, -0.2236, 0.8471, -0.2426, 0.397, 0.5611, 0.3454, 0.5611, 0.3454, 0.4967, 0.397, 0.4967, 0.7608, -0.2808, 0.6924, -0.2442, 0.7268, -0.1928, 0.7845, -0.2236, 0.3454, 0.5611, 0.2939, 0.5611, 0.2939, 0.4967, 0.3454, 0.4967, 0.6924, -0.2442, 0.6325, -0.1951, 0.6763, -0.1513, 0.7268, -0.1928, 0.2939, 0.5611, 0.2424, 0.5611, 0.2424, 0.4967, 0.2939, 0.4967, 0.6325, -0.1951, 0.5833, -0.1351, 0.6348, -0.1007, 0.6763, -0.1513, 0.2424, 0.5611, 0.1909, 0.5611, 0.1909, 0.4967, 0.2424, 0.4967, 0.5833, -0.1351, 0.5468, -0.06676, 0.604, -0.04307, 0.6348, -0.1007, 0.1909, 0.5611, 0.1394, 0.5611, 0.1394, 0.4967, 0.1909, 0.4967, 0.5468, -0.06676, 0.5243, 0.007429, 0.585, 0.01951, 0.604, -0.04307, 0.1394, 0.5611, 0.08786, 0.5611, 0.08786, 0.4967, 0.1394, 0.4967, 0.5243, 0.007429, 0.5167, 0.08458, 0.5786, 0.08458, 0.585, 0.01951, 0.08786, 0.5611, 0.03634, 0.5611, 0.03634, 0.4967, 0.08786, 0.4967, 0.5167, 0.08458, 0.5243, 0.1617, 0.585, 0.1497, 0.5786, 0.08458, 0.03634, 0.5611, -0.01517, 0.5611, -0.01517, 0.4967, 0.03634, 0.4967, 0.5243, 0.1617, 0.5468, 0.2359, 0.604, 0.2122, 0.585, 0.1497, -0.01517, 0.5611, -0.06669, 0.5611, -0.06669, 0.4967, -0.01517, 0.4967, 0.5468, 0.2359, 0.5833, 0.3043, 0.6348, 0.2699, 0.604, 0.2122, -0.06669, 0.5611, -0.1182, 0.5611, -0.1182, 0.4967, -0.06669, 0.4967, 0.5833, 0.3043, 0.6325, 0.3642, 0.6763, 0.3204, 0.6348, 0.2699, -0.1182, 0.5611, -0.1697, 0.5611, -0.1697, 0.4967, -0.1182, 0.4967, 0.6325, 0.3642, 0.6924, 0.4134, 0.7268, 0.3619, 0.6763, 0.3204, -0.1697, 0.5611, -0.2212, 0.5611, -0.2212, 0.4967, -0.1697, 0.4967, 0.6924, 0.4134, 0.7608, 0.45, 0.7845, 0.3928, 0.7268, 0.3619, -0.2212, 0.5611, -0.2728, 0.5611, -0.2728, 0.4967, -0.2212, 0.4967, 0.7608, 0.45, 0.835, 0.4725, 0.8471, 0.4117, 0.7845, 0.3928, -0.2728, 0.5611, -0.3243, 0.5611, -0.3231, 0.4967, -0.2728, 0.4967, 0.835, 0.4725, 0.9121, 0.4801, 0.9121, 0.4181, 0.8471, 0.4117, 0.9121, 0.4181, 0.9772, 0.4117, 1.04, 0.3928, 1.097, 0.3619, 1.148, 0.3204, 1.189, 0.2699, 1.22, 0.2122, 1.239, 0.1497, 1.246, 0.08458, 1.239, 0.01951, 1.22, -0.04307, 1.189, -0.1007, 1.148, -0.1513, 1.097, -0.1928, 1.04, -0.2236, 0.9772, -0.2426, 0.9121, -0.249, 0.8471, -0.2426, 0.7845, -0.2236, 0.7268, -0.1928, 0.6763, -0.1513, 0.6348, -0.1007, 0.604, -0.04307, 0.585, 0.01951, 0.5786, 0.08458, 0.585, 0.1497, 0.604, 0.2122, 0.6348, 0.2699, 0.6763, 0.3204, 0.7268, 0.3619, 0.7845, 0.3928, 0.8471, 0.4117, 1.324, 1.26, 1.273, 1.26, 1.273, 1.217, 1.323, 1.217, 1.323, 1.217, 1.273, 1.217, 1.273, 1.134, 1.324, 1.134, -0.2728, 1.26, -0.3243, 1.26, -0.323, 1.217, -0.2728, 1.217, -0.2728, 1.217, -0.323, 1.217, -0.3243, 1.134, -0.2728, 1.134, 1.221, 1.26, 1.17, 1.26, 1.17, 1.217, 1.221, 1.217, 1.221, 1.217, 1.17, 1.217, 1.17, 1.134, 1.221, 1.134, 1.17, 1.26, 1.118, 1.26, 1.118, 1.217, 1.17, 1.217, 1.17, 1.217, 1.118, 1.217, 1.118, 1.134, 1.17, 1.134, 1.118, 1.26, 1.067, 1.26, 1.067, 1.217, 1.118, 1.217, 1.118, 1.217, 1.067, 1.217, 1.067, 1.134, 1.118, 1.134, 1.067, 1.26, 1.015, 1.26, 1.015, 1.217, 1.067, 1.217, 1.067, 1.217, 1.015, 1.217, 1.015, 1.134, 1.067, 1.134, 1.015, 1.26, 0.9637, 1.26, 0.9637, 1.217, 1.015, 1.217, 1.015, 1.217, 0.9637, 1.217, 0.9637, 1.134, 1.015, 1.134, 0.9637, 1.26, 0.9121, 1.26, 0.9121, 1.217, 0.9637, 1.217, 0.9637, 1.217, 0.9121, 1.217, 0.9121, 1.134, 0.9637, 1.134, 0.9121, 1.26, 0.8606, 1.26, 0.8606, 1.217, 0.9121, 1.217, 0.9121, 1.217, 0.8606, 1.217, 0.8606, 1.134, 0.9121, 1.134, 0.8606, 1.26, 0.8091, 1.26, 0.8091, 1.217, 0.8606, 1.217, 0.8606, 1.217, 0.8091, 1.217, 0.8091, 1.134, 0.8606, 1.134, 0.8091, 1.26, 0.7576, 1.26, 0.7576, 1.217, 0.8091, 1.217, 0.8091, 1.217, 0.7576, 1.217, 0.7576, 1.134, 0.8091, 1.134, 0.7576, 1.26, 0.7061, 1.26, 0.7061, 1.217, 0.7576, 1.217, 0.7576, 1.217, 0.7061, 1.217, 0.7061, 1.134, 0.7576, 1.134, 0.7061, 1.26, 0.6546, 1.26, 0.6546, 1.217, 0.7061, 1.217, 0.7061, 1.217, 0.6546, 1.217, 0.6546, 1.134, 0.7061, 1.134, 0.6546, 1.26, 0.603, 1.26, 0.603, 1.217, 0.6546, 1.217, 0.6546, 1.217, 0.603, 1.217, 0.603, 1.134, 0.6546, 1.134, 0.603, 1.26, 0.5515, 1.26, 0.5515, 1.217, 0.603, 1.217, 0.603, 1.217, 0.5515, 1.217, 0.5515, 1.134, 0.603, 1.134, 0.5515, 1.26, 0.5, 1.26, 0.5, 1.217, 0.5515, 1.217, 0.5515, 1.217, 0.5, 1.217, 0.5, 1.134, 0.5515, 1.134, 0.5, 1.26, 0.4485, 1.26, 0.4485, 1.217, 0.5, 1.217, 0.5, 1.217, 0.4485, 1.217, 0.4485, 1.134, 0.5, 1.134, 0.4485, 1.26, 0.397, 1.26, 0.397, 1.217, 0.4485, 1.217, 0.4485, 1.217, 0.397, 1.217, 0.397, 1.134, 0.4485, 1.134, 0.397, 1.26, 0.3454, 1.26, 0.3454, 1.217, 0.397, 1.217, 0.397, 1.217, 0.3454, 1.217, 0.3454, 1.134, 0.397, 1.134, 0.3454, 1.26, 0.2939, 1.26, 0.2939, 1.217, 0.3454, 1.217, 0.3454, 1.217, 0.2939, 1.217, 0.2939, 1.134, 0.3454, 1.134, 0.2939, 1.26, 0.2424, 1.26, 0.2424, 1.217, 0.2939, 1.217, 0.2939, 1.217, 0.2424, 1.217, 0.2424, 1.134, 0.2939, 1.134, 0.2424, 1.26, 0.1909, 1.26, 0.1909, 1.217, 0.2424, 1.217, 0.2424, 1.217, 0.1909, 1.217, 0.1909, 1.134, 0.2424, 1.134, 0.1909, 1.26, 0.1394, 1.26, 0.1394, 1.217, 0.1909, 1.217, 0.1909, 1.217, 0.1394, 1.217, 0.1394, 1.134, 0.1909, 1.134, 0.1394, 1.26, 0.08786, 1.26, 0.08786, 1.217, 0.1394, 1.217, 0.1394, 1.217, 0.08786, 1.217, 0.08786, 1.134, 0.1394, 1.134, 0.08786, 1.26, 0.03634, 1.26, 0.03634, 1.217, 0.08786, 1.217, 0.08786, 1.217, 0.03634, 1.217, 0.03634, 1.134, 0.08786, 1.134, 0.03634, 1.26, -0.01517, 1.26, -0.01517, 1.217, 0.03634, 1.217, 0.03634, 1.217, -0.01517, 1.217, -0.01517, 1.134, 0.03634, 1.134, -0.01517, 1.26, -0.06669, 1.26, -0.06669, 1.217, -0.01517, 1.217, -0.01517, 1.217, -0.06669, 1.217, -0.06669, 1.134, -0.01517, 1.134, -0.06669, 1.26, -0.1182, 1.26, -0.1182, 1.217, -0.06669, 1.217, -0.06669, 1.217, -0.1182, 1.217, -0.1182, 1.134, -0.06669, 1.134, -0.1182, 1.26, -0.1697, 1.26, -0.1697, 1.217, -0.1182, 1.217, -0.1182, 1.217, -0.1697, 1.217, -0.1697, 1.134, -0.1182, 1.134, -0.1697, 1.26, -0.2212, 1.26, -0.2212, 1.217, -0.1697, 1.217, -0.1697, 1.217, -0.2212, 1.217, -0.2212, 1.134, -0.1697, 1.134, -0.2212, 1.26, -0.2728, 1.26, -0.2728, 1.217, -0.2212, 1.217, -0.2212, 1.217, -0.2728, 1.217, -0.2728, 1.134, -0.2212, 1.134, 1.273, 1.26, 1.221, 1.26, 1.221, 1.217, 1.273, 1.217, 1.273, 1.217, 1.221, 1.217, 1.221, 1.134, 1.273, 1.134, -0.1697, 1.26, -0.1697, 1.321, -0.2212, 1.321, -0.2212, 1.26, -0.2212, 0.5611, -0.2212, 1.134, -0.2728, 1.134, -0.2728, 0.5611, -0.2212, 1.26, -0.2212, 1.321, -0.2728, 1.321, -0.2728, 1.26, -0.1697, 0.5611, -0.1697, 1.134, -0.2212, 1.134, -0.2212, 0.5611, -0.1182, 1.26, -0.1182, 1.321, -0.1697, 1.321, -0.1697, 1.26, -0.1182, 0.5611, -0.1182, 1.134, -0.1697, 1.134, -0.1697, 0.5611, -0.06669, 1.26, -0.06669, 1.321, -0.1182, 1.321, -0.1182, 1.26, -0.06669, 0.5611, -0.06669, 1.134, -0.1182, 1.134, -0.1182, 0.5611, -0.01517, 1.26, -0.01517, 1.321, -0.06669, 1.321, -0.06669, 1.26, -0.01517, 0.5611, -0.01517, 1.134, -0.06669, 1.134, -0.06669, 0.5611, 0.03634, 1.26, 0.03634, 1.321, -0.01517, 1.321, -0.01517, 1.26, 0.03634, 0.5611, 0.03634, 1.134, -0.01517, 1.134, -0.01517, 0.5611, 0.08786, 1.26, 0.08786, 1.321, 0.03634, 1.321, 0.03634, 1.26, 0.08786, 0.5611, 0.08786, 1.134, 0.03634, 1.134, 0.03634, 0.5611, 0.1394, 1.26, 0.1394, 1.321, 0.08786, 1.321, 0.08786, 1.26, 0.1394, 0.5611, 0.1394, 1.134, 0.08786, 1.134, 0.08786, 0.5611, 0.1909, 1.26, 0.1909, 1.321, 0.1394, 1.321, 0.1394, 1.26, 0.1909, 0.5611, 0.1909, 1.134, 0.1394, 1.134, 0.1394, 0.5611, 0.2424, 1.26, 0.2424, 1.321, 0.1909, 1.321, 0.1909, 1.26, 0.2424, 0.5611, 0.2424, 1.134, 0.1909, 1.134, 0.1909, 0.5611, 0.2939, 1.26, 0.2939, 1.321, 0.2424, 1.321, 0.2424, 1.26, 0.2939, 0.5611, 0.2939, 1.134, 0.2424, 1.134, 0.2424, 0.5611, 0.3454, 1.26, 0.3454, 1.321, 0.2939, 1.321, 0.2939, 1.26, 0.3454, 0.5611, 0.3454, 1.134, 0.2939, 1.134, 0.2939, 0.5611, 0.397, 1.26, 0.397, 1.321, 0.3454, 1.321, 0.3454, 1.26, 0.397, 0.5611, 0.397, 1.134, 0.3454, 1.134, 0.3454, 0.5611, 0.4485, 1.26, 0.4485, 1.321, 0.397, 1.321, 0.397, 1.26, 0.4485, 0.5611, 0.4485, 1.134, 0.397, 1.134, 0.397, 0.5611, 0.5, 1.26, 0.5, 1.321, 0.4485, 1.321, 0.4485, 1.26, 0.5, 0.5611, 0.5, 1.134, 0.4485, 1.134, 0.4485, 0.5611, 0.5515, 1.26, 0.5515, 1.321, 0.5, 1.321, 0.5, 1.26, 0.5515, 0.5611, 0.5515, 1.134, 0.5, 1.134, 0.5, 0.5611, 0.603, 1.26, 0.603, 1.321, 0.5515, 1.321, 0.5515, 1.26, 0.603, 0.5611, 0.603, 1.134, 0.5515, 1.134, 0.5515, 0.5611, 0.6546, 1.26, 0.6546, 1.321, 0.603, 1.321, 0.603, 1.26, 0.6546, 0.5611, 0.6546, 1.134, 0.603, 1.134, 0.603, 0.5611, 0.7061, 1.26, 0.7061, 1.321, 0.6546, 1.321, 0.6546, 1.26, 0.7061, 0.5611, 0.7061, 1.134, 0.6546, 1.134, 0.6546, 0.5611, 0.7576, 1.26, 0.7576, 1.321, 0.7061, 1.321, 0.7061, 1.26, 0.7576, 0.5611, 0.7576, 1.134, 0.7061, 1.134, 0.7061, 0.5611, 0.8091, 1.26, 0.8091, 1.321, 0.7576, 1.321, 0.7576, 1.26, 0.8091, 0.5611, 0.8091, 1.134, 0.7576, 1.134, 0.7576, 0.5611, 0.8606, 1.26, 0.8606, 1.321, 0.8091, 1.321, 0.8091, 1.26, 0.8606, 0.5611, 0.8606, 1.134, 0.8091, 1.134, 0.8091, 0.5611, 0.9121, 1.26, 0.9121, 1.321, 0.8606, 1.321, 0.8606, 1.26, 0.9121, 0.5611, 0.9121, 1.134, 0.8606, 1.134, 0.8606, 0.5611, 0.9637, 1.26, 0.9637, 1.321, 0.9121, 1.321, 0.9121, 1.26, 0.9637, 0.5611, 0.9637, 1.134, 0.9121, 1.134, 0.9121, 0.5611, 1.015, 1.26, 1.015, 1.321, 0.9637, 1.321, 0.9637, 1.26, 1.015, 0.5611, 1.015, 1.134, 0.9637, 1.134, 0.9637, 0.5611, 1.067, 1.26, 1.067, 1.321, 1.015, 1.321, 1.015, 1.26, 1.067, 0.5611, 1.067, 1.134, 1.015, 1.134, 1.015, 0.5611, 1.118, 1.26, 1.118, 1.321, 1.067, 1.321, 1.067, 1.26, 1.118, 0.5611, 1.118, 1.134, 1.067, 1.134, 1.067, 0.5611, 1.17, 1.26, 1.17, 1.321, 1.118, 1.321, 1.118, 1.26, 1.17, 0.5611, 1.17, 1.134, 1.118, 1.134, 1.118, 0.5611, 1.221, 1.26, 1.221, 1.321, 1.17, 1.321, 1.17, 1.26, 1.221, 0.5611, 1.221, 1.134, 1.17, 1.134, 1.17, 0.5611, 1.273, 1.26, 1.273, 1.321, 1.221, 1.321, 1.221, 1.26, 1.273, 0.5611, 1.273, 1.134, 1.221, 1.134, 1.221, 0.5611, -0.2728, 1.26, -0.2728, 1.321, -0.3243, 1.321, -0.3243, 1.26, -0.2728, 0.5611, -0.2728, 1.134, -0.3243, 1.134, -0.3243, 0.5611, 1.324, 1.26, 1.324, 1.321, 1.273, 1.321, 1.273, 1.26, 1.324, 0.5611, 1.324, 1.134, 1.273, 1.134, 1.273, 0.5611, 0.1472, 0.7985, 0.09547, 0.7235, 0.1185, 0.7108, 0.1681, 0.7806, 0.2136, 0.8609, 0.1472, 0.7985, 0.1681, 0.7806, 0.2298, 0.8401, 0.2891, 0.91, 0.2136, 0.8609, 0.2298, 0.8401, 0.3014, 0.8862, 0.3742, 0.9436, 0.2891, 0.91, 0.3014, 0.8862, 0.3817, 0.9171, 0.4641, 0.9589, 0.3742, 0.9436, 0.3817, 0.9171, 0.4661, 0.9325, 0.5549, 0.9576, 0.4641, 0.9589, 0.4661, 0.9325, 0.5517, 0.9301, 0.6448, 0.9372, 0.5549, 0.9576, 0.5517, 0.9301, 0.6362, 0.9115, 0.728, 0.8997, 0.6448, 0.9372, 0.6362, 0.9115, 0.7148, 0.8767, 0.8026, 0.847, 0.728, 0.8997, 0.7148, 0.8767, 0.7843, 0.8263, 0.8644, 0.7797, 0.8026, 0.847, 0.7843, 0.8263, 0.843, 0.7636, 0.9109, 0.7035, 0.8644, 0.7797, 0.843, 0.7636, 0.8876, 0.6921, 0.9429, 0.62, 0.9109, 0.7035, 0.8876, 0.6921, 0.9168, 0.6129, 0.9575, 0.5316, 0.9429, 0.62, 0.9168, 0.6129, 0.9311, 0.5298, 0.955, 0.4428, 0.9575, 0.5316, 0.9311, 0.5298, 0.9292, 0.4459, 0.9362, 0.3544, 0.955, 0.4428, 0.9292, 0.4459, 0.9103, 0.3629, 0.8991, 0.2719, 0.9362, 0.3544, 0.9103, 0.3629, 0.8763, 0.2849, 0.8471, 0.1977, 0.8991, 0.2719, 0.8763, 0.2849, 0.8265, 0.2157, 0.7806, 0.1362, 0.8471, 0.1977, 0.8265, 0.2157, 0.7648, 0.1569, 0.7053, 0.08862, 0.7806, 0.1362, 0.7648, 0.1569, 0.6933, 0.1123, 0.6214, 0.0559, 0.7053, 0.08862, 0.6933, 0.1123, 0.6141, 0.0821, 0.5326, 0.04086, 0.6214, 0.0559, 0.6141, 0.0821, 0.5307, 0.06693, 0.4427, 0.04204, 0.5326, 0.04086, 0.5307, 0.06693, 0.4459, 0.06928, 0.3534, 0.06194, 0.4427, 0.04204, 0.4459, 0.06928, 0.3619, 0.08752, 0.2707, 0.09886, 0.3534, 0.06194, 0.3619, 0.08752, 0.2837, 0.1218, 0.1962, 0.1509, 0.2707, 0.09886, 0.2837, 0.1218, 0.2142, 0.1716, 0.1343, 0.2176, 0.1962, 0.1509, 0.2142, 0.1716, 0.1555, 0.2338, 0.08752, 0.2932, 0.1343, 0.2176, 0.1555, 0.2338, 0.1106, 0.3047, 0.05504, 0.3761, 0.08752, 0.2932, 0.1106, 0.3047, 0.08097, 0.3833, 0.03991, 0.464, 0.05504, 0.3761, 0.08097, 0.3833, 0.06614, 0.4659, 0.04167, 0.5522, 0.03991, 0.464, 0.06614, 0.4659, 0.06736, 0.5494, 0.05965, 0.6403, 0.04167, 0.5522, 0.06736, 0.5494, 0.08566, 0.6321, 0.09547, 0.7235, 0.05965, 0.6403, 0.08566, 0.6321, 0.1185, 0.7108, 0.2215, 0.734, 0.1811, 0.6755, 0.1991, 0.6653, 0.2375, 0.7203, 0.2733, 0.784, 0.2215, 0.734, 0.2375, 0.7203, 0.2864, 0.7671, 0.334, 0.8221, 0.2733, 0.784, 0.2864, 0.7671, 0.3433, 0.8035, 0.4001, 0.8484, 0.334, 0.8221, 0.3433, 0.8035, 0.4059, 0.828, 0.4706, 0.8609, 0.4001, 0.8484, 0.4059, 0.828, 0.4724, 0.8398, 0.5423, 0.8594, 0.4706, 0.8609, 0.4724, 0.8398, 0.5399, 0.8383, 0.6127, 0.8439, 0.5423, 0.8594, 0.5399, 0.8383, 0.6062, 0.8237, 0.6784, 0.8148, 0.6127, 0.8439, 0.6062, 0.8237, 0.668, 0.7964, 0.737, 0.7735, 0.6784, 0.8148, 0.668, 0.7964, 0.7231, 0.7576, 0.7862, 0.7215, 0.737, 0.7735, 0.7231, 0.7576, 0.7695, 0.7087, 0.8239, 0.6615, 0.7862, 0.7215, 0.7695, 0.7087, 0.8052, 0.6523, 0.8493, 0.5956, 0.8239, 0.6615, 0.8052, 0.6523, 0.8291, 0.5901, 0.8611, 0.5259, 0.8493, 0.5956, 0.8291, 0.5901, 0.8403, 0.5244, 0.8592, 0.4553, 0.8611, 0.5259, 0.8403, 0.5244, 0.8384, 0.4577, 0.8438, 0.3859, 0.8592, 0.4553, 0.8384, 0.4577, 0.8239, 0.3924, 0.815, 0.3208, 0.8438, 0.3859, 0.8239, 0.3924, 0.7968, 0.3312, 0.774, 0.2626, 0.815, 0.3208, 0.7968, 0.3312, 0.7582, 0.2764, 0.7224, 0.2136, 0.774, 0.2626, 0.7582, 0.2764, 0.7094, 0.2302, 0.6625, 0.1756, 0.7224, 0.2136, 0.7094, 0.2302, 0.653, 0.1943, 0.5964, 0.1499, 0.6625, 0.1756, 0.653, 0.1943, 0.5907, 0.1701, 0.5264, 0.1377, 0.5964, 0.1499, 0.5907, 0.1701, 0.5247, 0.1587, 0.4551, 0.1394, 0.5264, 0.1377, 0.5247, 0.1587, 0.4575, 0.1604, 0.3851, 0.1547, 0.4551, 0.1394, 0.4575, 0.1604, 0.3915, 0.1748, 0.3196, 0.1835, 0.3851, 0.1547, 0.3915, 0.1748, 0.3299, 0.2018, 0.2611, 0.2244, 0.3196, 0.1835, 0.3299, 0.2018, 0.2749, 0.2403, 0.2119, 0.276, 0.2611, 0.2244, 0.2749, 0.2403, 0.2285, 0.2889, 0.1737, 0.3356, 0.2119, 0.276, 0.2285, 0.2889, 0.1923, 0.3449, 0.148, 0.4011, 0.1737, 0.3356, 0.1923, 0.3449, 0.168, 0.4067, 0.1357, 0.4703, 0.148, 0.4011, 0.168, 0.4067, 0.1564, 0.472, 0.1369, 0.5408, 0.1357, 0.4703, 0.1564, 0.472, 0.1577, 0.5384, 0.152, 0.6105, 0.1369, 0.5408, 0.1577, 0.5384, 0.1721, 0.604, 0.1811, 0.6755, 0.152, 0.6105, 0.1721, 0.604, 0.1991, 0.6653, 0.1137, 0.8271, 0.05949, 0.7434, 0.09547, 0.7235, 0.1472, 0.7985, 0.1681, 0.7806, 0.1185, 0.7108, 0.1811, 0.6755, 0.2215, 0.734, 0.1876, 0.8943, 0.1137, 0.8271, 0.1472, 0.7985, 0.2136, 0.8609, 0.2298, 0.8401, 0.1681, 0.7806, 0.2215, 0.734, 0.2733, 0.784, 0.1185, 0.7108, 0.08566, 0.6321, 0.152, 0.6105, 0.1811, 0.6755, 0.05949, 0.7434, 0.01805, 0.6536, 0.05965, 0.6403, 0.09547, 0.7235, 0.2703, 0.9462, 0.1876, 0.8943, 0.2136, 0.8609, 0.2891, 0.91, 0.3014, 0.8862, 0.2298, 0.8401, 0.2733, 0.784, 0.334, 0.8221, 0.3623, 0.986, 0.2703, 0.9462, 0.2891, 0.91, 0.3742, 0.9436, 0.3817, 0.9171, 0.3014, 0.8862, 0.334, 0.8221, 0.4001, 0.8484, 0.4611, 0.9999, 0.3623, 0.986, 0.3742, 0.9436, 0.4641, 0.9589, 0.4661, 0.9325, 0.3817, 0.9171, 0.4001, 0.8484, 0.4706, 0.8609, 0.5598, 0.9999, 0.4611, 0.9999, 0.4641, 0.9589, 0.5549, 0.9576, 0.5517, 0.9301, 0.4661, 0.9325, 0.4706, 0.8609, 0.5423, 0.8594, 0.659, 0.9793, 0.5598, 0.9999, 0.5549, 0.9576, 0.6448, 0.9372, 0.6362, 0.9115, 0.5517, 0.9301, 0.5423, 0.8594, 0.6127, 0.8439, 0.7486, 0.9356, 0.659, 0.9793, 0.6448, 0.9372, 0.728, 0.8997, 0.7148, 0.8767, 0.6362, 0.9115, 0.6127, 0.8439, 0.6784, 0.8148, 0.8317, 0.8803, 0.7486, 0.9356, 0.728, 0.8997, 0.8026, 0.847, 0.7843, 0.8263, 0.7148, 0.8767, 0.6784, 0.8148, 0.737, 0.7735, 0.8981, 0.8049, 0.8317, 0.8803, 0.8026, 0.847, 0.8644, 0.7797, 0.843, 0.7636, 0.7843, 0.8263, 0.737, 0.7735, 0.7862, 0.7215, 0.947, 0.7214, 0.8981, 0.8049, 0.8644, 0.7797, 0.9109, 0.7035, 0.8876, 0.6921, 0.843, 0.7636, 0.7862, 0.7215, 0.8239, 0.6615, 0.9845, 0.6312, 0.947, 0.7214, 0.9109, 0.7035, 0.9429, 0.62, 0.9168, 0.6129, 0.8876, 0.6921, 0.8239, 0.6615, 0.8493, 0.5956, 0.9976, 0.5342, 0.9845, 0.6312, 0.9429, 0.62, 0.9575, 0.5316, 0.9311, 0.5298, 0.9168, 0.6129, 0.8493, 0.5956, 0.8611, 0.5259, 0.9966, 0.438, 0.9976, 0.5342, 0.9575, 0.5316, 0.955, 0.4428, 0.9292, 0.4459, 0.9311, 0.5298, 0.8611, 0.5259, 0.8592, 0.4553, 0.9777, 0.3407, 0.9966, 0.438, 0.955, 0.4428, 0.9362, 0.3544, 0.9103, 0.3629, 0.9292, 0.4459, 0.8592, 0.4553, 0.8438, 0.3859, 0.9348, 0.2516, 0.9777, 0.3407, 0.9362, 0.3544, 0.8991, 0.2719, 0.8763, 0.2849, 0.9103, 0.3629, 0.8438, 0.3859, 0.815, 0.3208, 0.8802, 0.169, 0.9348, 0.2516, 0.8991, 0.2719, 0.8471, 0.1977, 0.8265, 0.2157, 0.8763, 0.2849, 0.815, 0.3208, 0.774, 0.2626, 0.806, 0.1029, 0.8802, 0.169, 0.8471, 0.1977, 0.7806, 0.1362, 0.7648, 0.1569, 0.8265, 0.2157, 0.774, 0.2626, 0.7224, 0.2136, 0.7236, 0.05268, 0.806, 0.1029, 0.7806, 0.1362, 0.7053, 0.08862, 0.6933, 0.1123, 0.7648, 0.1569, 0.7224, 0.2136, 0.6625, 0.1756, 0.633, 0.01414, 0.7236, 0.05268, 0.7053, 0.08862, 0.6214, 0.0559, 0.6141, 0.0821, 0.6933, 0.1123, 0.6625, 0.1756, 0.5964, 0.1499, 0.5356, 0.0003667, 0.633, 0.01414, 0.6214, 0.0559, 0.5326, 0.04086, 0.5307, 0.06693, 0.6141, 0.0821, 0.5964, 0.1499, 0.5264, 0.1377, 0.438, 9.982e-05, 0.5356, 0.0003667, 0.5326, 0.04086, 0.4427, 0.04204, 0.4459, 0.06928, 0.5307, 0.06693, 0.5264, 0.1377, 0.4551, 0.1394, 0.3396, 0.02008, 0.438, 9.982e-05, 0.4427, 0.04204, 0.3534, 0.06194, 0.3619, 0.08752, 0.4459, 0.06928, 0.4551, 0.1394, 0.3851, 0.1547, 0.2503, 0.06307, 0.3396, 0.02008, 0.3534, 0.06194, 0.2707, 0.09886, 0.2837, 0.1218, 0.3619, 0.08752, 0.3851, 0.1547, 0.3196, 0.1835, 0.1674, 0.1177, 0.2503, 0.06307, 0.2707, 0.09886, 0.1962, 0.1509, 0.2142, 0.1716, 0.2837, 0.1218, 0.3196, 0.1835, 0.2611, 0.2244, 0.1009, 0.1923, 0.1674, 0.1177, 0.1962, 0.1509, 0.1343, 0.2176, 0.1555, 0.2338, 0.2142, 0.1716, 0.2611, 0.2244, 0.2119, 0.276, 0.05169, 0.2751, 0.1009, 0.1923, 0.1343, 0.2176, 0.08752, 0.2932, 0.1106, 0.3047, 0.1555, 0.2338, 0.2119, 0.276, 0.1737, 0.3356, 0.01373, 0.3646, 0.05169, 0.2751, 0.08752, 0.2932, 0.05504, 0.3761, 0.08097, 0.3833, 0.1106, 0.3047, 0.1737, 0.3356, 0.148, 0.4011, 9.978e-05, 0.4611, 0.01373, 0.3646, 0.05504, 0.3761, 0.03991, 0.464, 0.06614, 0.4659, 0.08097, 0.3833, 0.148, 0.4011, 0.1357, 0.4703, 0.0003498, 0.5566, 9.978e-05, 0.4611, 0.03991, 0.464, 0.04167, 0.5522, 0.06736, 0.5494, 0.06614, 0.4659, 0.1357, 0.4703, 0.1369, 0.5408, 0.01805, 0.6536, 0.0003498, 0.5566, 0.04167, 0.5522, 0.05965, 0.6403, 0.08566, 0.6321, 0.06736, 0.5494, 0.1369, 0.5408, 0.152, 0.6105, 0.2375, 0.7203, 0.1991, 0.6653, 0.1721, 0.604, 0.1577, 0.5384, 0.1564, 0.472, 0.168, 0.4067, 0.1923, 0.3449, 0.2285, 0.2889, 0.2749, 0.2403, 0.3299, 0.2018, 0.3915, 0.1748, 0.4575, 0.1604, 0.5247, 0.1587, 0.5907, 0.1701, 0.653, 0.1943, 0.7094, 0.2302, 0.7582, 0.2764, 0.7968, 0.3312, 0.8239, 0.3924, 0.8384, 0.4577, 0.8403, 0.5244, 0.8291, 0.5901, 0.8052, 0.6523, 0.7695, 0.7087, 0.7231, 0.7576, 0.668, 0.7964, 0.6062, 0.8237, 0.5399, 0.8383, 0.4724, 0.8398, 0.4059, 0.828, 0.3433, 0.8035, 0.2864, 0.7671])
me_can.materials.append(mat_glass)
me_can.materials.append(mat_metal)
me_can.update()
me_tomato = bpy.data.meshes.new('Tomato')
me_tomato.from_pydata([(-0.01222, -0.003108, 0.139), (-0.01075, 0.07975, 0.1788), (-0.0003105, 0.1592, 0.1014), (-0.0003868, 0.0795, 0.01056), (-0.0004475, -0.004038, 0.03948), (0.0493, 0.04916, 0.1703), (0.07913, 0.07743, 0.1397), (0.08714, 0.08823, 0.09765), (0.08392, 0.08411, 0.05208), (0.05627, 0.05576, 0.01256), (0.07759, -0.001408, 0.1788), (0.1291, -0.0003033, 0.1525), (0.1525, 0.0004005, 0.1012), (0.1366, -3.294e-05, 0.04782), (0.08012, -0.0003528, 0.009152), (0.0595, -0.06051, 0.1906), (0.103, -0.1011, 0.1594), (0.1189, -0.1184, 0.1055), (0.1004, -0.1003, 0.04675), (0.05709, -0.05735, 0.005428), (-0.001842, -0.08189, 0.186), (0.0008479, -0.1403, 0.1583), (9.621e-05, -0.1606, 0.1019), (5.215e-06, -0.139, 0.04746), (-0.0005183, -0.08172, 9.636e-05), (-0.07126, -0.05785, 0.1972), (-0.1048, -0.1032, 0.1561), (-0.1204, -0.1165, 0.1013), (-0.1082, -0.1045, 0.0436), (-0.06223, -0.05888, -0.000808), (-0.09336, 0.002248, 0.1998), (-0.1497, 0.00214, 0.1742), (-0.1664, -0.0002416, 0.1018), (-0.1447, -0.001922, 0.04335), (-0.08608, -2.232e-05, 0.001328), (-0.07296, 0.05848, 0.2042), (-0.1021, 0.1028, 0.1589), (-0.1146, 0.1147, 0.1027), (-0.1007, 0.1004, 0.04274), (-0.05753, 0.05681, 0.007201), (-0.00242, 0.1349, 0.1509), (-0.0001463, 0.138, 0.04724)], [], [(3, 41, 8, 9), (2, 40, 6, 7), (1, 0, 5), (4, 3, 9), (41, 2, 7, 8), (40, 1, 5, 6), (4, 9, 14), (8, 7, 12, 13), (6, 5, 10, 11), (9, 8, 13, 14), (7, 6, 11, 12), (5, 0, 10), (4, 14, 19), (13, 12, 17, 18), (11, 10, 15, 16), (14, 13, 18, 19), (12, 11, 16, 17), (10, 0, 15), (4, 19, 24), (18, 17, 22, 23), (16, 15, 20, 21), (19, 18, 23, 24), (17, 16, 21, 22), (15, 0, 20), (23, 22, 27, 28), (21, 20, 25, 26), (24, 23, 28, 29), (22, 21, 26, 27), (20, 0, 25), (4, 24, 29), (26, 25, 30, 31), (29, 28, 33, 34), (27, 26, 31, 32), (25, 0, 30), (4, 29, 34), (28, 27, 32, 33), (34, 33, 38, 39), (32, 31, 36, 37), (30, 0, 35), (4, 34, 39), (33, 32, 37, 38), (31, 30, 35, 36), (39, 38, 41, 3), (37, 36, 40, 2), (35, 0, 1), (4, 39, 3), (38, 37, 2, 41), (36, 35, 1, 40)])
me_tomato.polygons.foreach_set('use_smooth', [True] * 48)
_uv = me_tomato.uv_layers.new(name='UVMap')
_uv.uv.foreach_set('vector', [0.8895, -0.01938, 0.8895, 0.2403, 0.6948, 0.2403, 0.6948, -0.01938, 0.8895, 0.5, 0.8895, 0.7597, 0.6948, 0.7597, 0.6948, 0.5, 0.8895, 1.019, 0.7921, 1.279, 0.6948, 1.019, 0.7921, -0.2791, 0.8895, -0.01938, 0.6948, -0.01938, 0.8895, 0.2403, 0.8895, 0.5, 0.6948, 0.5, 0.6948, 0.2403, 0.8895, 0.7597, 0.8895, 1.019, 0.6948, 1.019, 0.6948, 0.7597, 0.5974, -0.2791, 0.6948, -0.01938, 0.5, -0.01938, 0.6948, 0.2403, 0.6948, 0.5, 0.5, 0.5, 0.5, 0.2403, 0.6948, 0.7597, 0.6948, 1.019, 0.5, 1.019, 0.5, 0.7597, 0.6948, -0.01938, 0.6948, 0.2403, 0.5, 0.2403, 0.5, -0.01938, 0.6948, 0.5, 0.6948, 0.7597, 0.5, 0.7597, 0.5, 0.5, 0.6948, 1.019, 0.5974, 1.279, 0.5, 1.019, 0.4026, -0.2791, 0.5, -0.01938, 0.3052, -0.01938, 0.5, 0.2403, 0.5, 0.5, 0.3052, 0.5, 0.3052, 0.2403, 0.5, 0.7597, 0.5, 1.019, 0.3052, 1.019, 0.3052, 0.7597, 0.5, -0.01938, 0.5, 0.2403, 0.3052, 0.2403, 0.3052, -0.01938, 0.5, 0.5, 0.5, 0.7597, 0.3052, 0.7597, 0.3052, 0.5, 0.5, 1.019, 0.4026, 1.279, 0.3052, 1.019, 0.2079, -0.2791, 0.3052, -0.01938, 0.1105, -0.01938, 0.3052, 0.2403, 0.3052, 0.5, 0.1105, 0.5, 0.1105, 0.2403, 0.3052, 0.7597, 0.3052, 1.019, 0.1105, 1.019, 0.1105, 0.7597, 0.3052, -0.01938, 0.3052, 0.2403, 0.1105, 0.2403, 0.1105, -0.01938, 0.3052, 0.5, 0.3052, 0.7597, 0.1105, 0.7597, 0.1105, 0.5, 0.3052, 1.019, 0.2079, 1.279, 0.1105, 1.019, 0.1105, 0.2403, 0.1105, 0.5, -0.0843, 0.5, -0.0843, 0.2403, 0.1105, 0.7597, 0.1105, 1.019, -0.0843, 1.019, -0.0843, 0.7597, 0.1105, -0.01938, 0.1105, 0.2403, -0.0843, 0.2403, -0.0843, -0.01938, 0.1105, 0.5, 0.1105, 0.7597, -0.0843, 0.7597, -0.0843, 0.5, 0.1105, 1.019, 0.01308, 1.279, -0.0843, 1.019, 0.01308, -0.2791, 0.1105, -0.01938, -0.0843, -0.01938, -0.0843, 0.7597, -0.0843, 1.019, -0.2791, 1.019, -0.2791, 0.7597, -0.0843, -0.01938, -0.0843, 0.2403, -0.2791, 0.2403, -0.2791, -0.01938, -0.0843, 0.5, -0.0843, 0.7597, -0.2791, 0.7597, -0.2791, 0.5, -0.0843, 1.019, -0.1817, 1.279, -0.2791, 1.019, -0.1817, -0.2791, -0.0843, -0.01938, -0.2791, -0.01938, -0.0843, 0.2403, -0.0843, 0.5, -0.2791, 0.5, -0.2791, 0.2403, 1.279, -0.01938, 1.279, 0.2403, 1.084, 0.2403, 1.084, -0.01938, 1.279, 0.5, 1.279, 0.7597, 1.084, 0.7597, 1.084, 0.5, 1.279, 1.019, 1.182, 1.279, 1.084, 1.019, 1.182, -0.2791, 1.279, -0.01938, 1.084, -0.01938, 1.279, 0.2403, 1.279, 0.5, 1.084, 0.5, 1.084, 0.2403, 1.279, 0.7597, 1.279, 1.019, 1.084, 1.019, 1.084, 0.7597, 1.084, -0.01938, 1.084, 0.2403, 0.8895, 0.2403, 0.8895, -0.01938, 1.084, 0.5, 1.084, 0.7597, 0.8895, 0.7597, 0.8895, 0.5, 1.084, 1.019, 0.9869, 1.279, 0.8895, 1.019, 0.9869, -0.2791, 1.084, -0.01938, 0.8895, -0.01938, 1.084, 0.2403, 1.084, 0.5, 0.8895, 0.5, 0.8895, 0.2403, 1.084, 0.7597, 1.084, 1.019, 0.8895, 1.019, 0.8895, 0.7597])
me_tomato.materials.append(mat_tomato)
me_tomato.update()
me_cucumber = bpy.data.meshes.new('Cucumber')
me_cucumber.from_pydata([(-0.1665, 0.03751, 0.09883), (0.1937, 0.04545, 0.06424), (-0.1892, 0.02653, 0.08499), (0.2082, 0.03214, 0.03553), (-0.1985, 1.107e-08, 0.07925), (0.2141, 7.78e-09, 0.02365), (-0.1892, -0.02653, 0.08499), (0.2082, -0.03214, 0.03553), (-0.1665, -0.03751, 0.09883), (0.1937, -0.04545, 0.06424), (-0.1439, -0.02653, 0.1127), (0.1792, -0.03214, 0.09294), (-0.1345, 1.589e-08, 0.1184), (0.1733, 9.085e-09, 0.1048), (-0.1439, 0.02653, 0.1127), (0.1792, 0.03214, 0.09294), (-0.1074, 0.06075, 0.03544), (0.0, 0.0641, 0.0), (0.1055, 0.0641, 0.01977), (0.1131, 0.04533, -0.02492), (0.0, 0.04533, -0.04533), (-0.1266, 0.04296, -0.003001), (0.1162, 2.534e-09, -0.04343), (0.0, 0.0, -0.0641), (-0.1345, 3.714e-09, -0.01892), (0.1131, -0.04533, -0.02492), (0.0, -0.04533, -0.04533), (-0.1266, -0.04296, -0.003001), (0.1055, -0.0641, 0.01977), (0.0, -0.0641, 0.0), (-0.1074, -0.06075, 0.03544), (0.09792, -0.04533, 0.06445), (0.0, -0.04533, 0.04533), (-0.08822, -0.04296, 0.07388), (0.09477, 2.777e-09, 0.08296), (0.0, 0.0, 0.0641), (-0.08028, 5.43e-09, 0.08981), (0.09792, 0.04533, 0.06445), (0.0, 0.04533, 0.04533), (-0.08822, 0.04296, 0.07388), (0.2325, 0.0004042, 0.08572), (-0.1848, -0.001922, 0.132)], [], [(18, 1, 3, 19), (19, 3, 5, 22), (22, 5, 7, 25), (25, 7, 9, 28), (28, 9, 11, 31), (31, 11, 13, 34), (3, 40, 5), (34, 13, 15, 37), (37, 15, 1, 18), (0, 41, 14), (14, 39, 16, 0), (39, 38, 17, 16), (38, 37, 18, 17), (12, 36, 39, 14), (36, 35, 38, 39), (35, 34, 37, 38), (10, 33, 36, 12), (33, 32, 35, 36), (32, 31, 34, 35), (8, 30, 33, 10), (30, 29, 32, 33), (29, 28, 31, 32), (6, 27, 30, 8), (27, 26, 29, 30), (26, 25, 28, 29), (4, 24, 27, 6), (24, 23, 26, 27), (23, 22, 25, 26), (2, 21, 24, 4), (21, 20, 23, 24), (20, 19, 22, 23), (0, 16, 21, 2), (16, 17, 20, 21), (17, 18, 19, 20), (5, 40, 7), (9, 40, 11), (13, 40, 15), (12, 41, 10), (8, 41, 6), (4, 41, 2), (15, 40, 1), (7, 40, 9), (40, 3, 1), (11, 40, 13), (14, 41, 12), (6, 41, 4), (2, 41, 0), (10, 41, 8)])
me_cucumber.polygons.foreach_set('use_smooth', [True] * 48)
_uv = me_cucumber.uv_layers.new(name='UVMap')
_uv.uv.foreach_set('vector', [2.075, 1.67, 2.075, 2.064, 1.681, 2.064, 1.681, 1.67, 1.681, 1.67, 1.681, 2.064, 1.287, 2.064, 1.287, 1.67, 1.287, 1.67, 1.287, 2.064, 0.8937, 2.064, 0.8937, 1.67, 0.8937, 1.67, 0.8937, 2.064, 0.5, 2.064, 0.5, 1.67, 0.5, 1.67, 0.5, 2.064, 0.1063, 2.064, 0.1063, 1.67, 0.1063, 1.67, 0.1063, 2.064, -0.2875, 2.064, -0.2875, 1.67, 0.2471, 0.2363, -0.34, -0.3368, 0.4685, -0.2982, -0.2875, 1.67, -0.2875, 2.064, -0.6812, 2.064, -0.6812, 1.67, -0.6812, 1.67, -0.6812, 2.064, -1.075, 2.064, -1.075, 1.67, 1.287, 0.4578, 1.214, -0.3616, 0.7529, 0.2363, -0.6812, 0.4893, -0.6812, 0.883, -1.075, 0.883, -1.075, 0.4893, -0.6812, 0.883, -0.6812, 1.277, -1.075, 1.277, -1.075, 0.883, -0.6812, 1.277, -0.6812, 1.67, -1.075, 1.67, -1.075, 1.277, -0.2875, 0.4893, -0.2875, 0.883, -0.6812, 0.883, -0.6812, 0.4893, -0.2875, 0.883, -0.2875, 1.277, -0.6812, 1.277, -0.6812, 0.883, -0.2875, 1.277, -0.2875, 1.67, -0.6812, 1.67, -0.6812, 1.277, 0.1063, 0.4893, 0.1063, 0.883, -0.2875, 0.883, -0.2875, 0.4893, 0.1063, 0.883, 0.1063, 1.277, -0.2875, 1.277, -0.2875, 0.883, 0.1063, 1.277, 0.1063, 1.67, -0.2875, 1.67, -0.2875, 1.277, 0.5, 0.4893, 0.5, 0.883, 0.1063, 0.883, 0.1063, 0.4893, 0.5, 0.883, 0.5, 1.277, 0.1063, 1.277, 0.1063, 0.883, 0.5, 1.277, 0.5, 1.67, 0.1063, 1.67, 0.1063, 1.277, 0.8937, 0.4893, 0.8937, 0.883, 0.5, 0.883, 0.5, 0.4893, 0.8937, 0.883, 0.8937, 1.277, 0.5, 1.277, 0.5, 0.883, 0.8937, 1.277, 0.8937, 1.67, 0.5, 1.67, 0.5, 1.277, 1.287, 0.4893, 1.287, 0.883, 0.8937, 0.883, 0.8937, 0.4893, 1.287, 0.883, 1.287, 1.277, 0.8937, 1.277, 0.8937, 0.883, 1.287, 1.277, 1.287, 1.67, 0.8937, 1.67, 0.8937, 1.277, 1.681, 0.4893, 1.681, 0.883, 1.287, 0.883, 1.287, 0.4893, 1.681, 0.883, 1.681, 1.277, 1.287, 1.277, 1.287, 0.883, 1.681, 1.277, 1.681, 1.67, 1.287, 1.67, 1.287, 1.277, 2.075, 0.4893, 2.075, 0.883, 1.681, 0.883, 1.681, 0.4893, 2.075, 0.883, 2.075, 1.277, 1.681, 1.277, 1.681, 0.883, 2.075, 1.277, 2.075, 1.67, 1.681, 1.67, 1.681, 1.277, 0.4685, -0.2982, -0.34, -0.3368, 0.2471, -0.8328, -0.2875, -1.054, -0.34, -0.3368, -0.822, -0.8328, -1.043, -0.2982, -0.34, -0.3368, -0.822, 0.2363, 0.5315, -0.2982, 1.214, -0.3616, 0.7529, -0.8328, 1.287, -1.054, 1.214, -0.3616, 1.822, -0.8328, 2.043, -0.2982, 1.214, -0.3616, 1.822, 0.2363, -0.822, 0.2363, -0.34, -0.3368, -0.2875, 0.4578, 0.2471, -0.8328, -0.34, -0.3368, -0.2875, -1.054, -0.34, -0.3368, 0.2471, 0.2363, -0.2875, 0.4578, -0.822, -0.8328, -0.34, -0.3368, -1.043, -0.2982, 0.7529, 0.2363, 1.214, -0.3616, 0.5315, -0.2982, 1.822, -0.8328, 1.214, -0.3616, 2.043, -0.2982, 1.822, 0.2363, 1.214, -0.3616, 1.287, 0.4578, 0.7529, -0.8328, 1.214, -0.3616, 1.287, -1.054])
me_cucumber.materials.append(mat_cucumber)
me_cucumber.update()

# ---- objects
ob_cubeman = bpy.data.objects.new('CubeMan', me_cubeman)
ob_can = bpy.data.objects.new('Can', me_can)
ob_tomato = bpy.data.objects.new('Tomato', me_tomato)
ob_cucumber = bpy.data.objects.new('Cucumber', me_cucumber)

# ---- transforms, parenting, visibility, modifiers, constraints
ob_cubeman.location = (1.014, 0.0, 0.0)
ob_cubeman.use_mesh_mirror_x = True
ob_can.location = (0.0, 0.0, 0.0)
_m = ob_can.modifiers.new('Smooth by Angle', 'NODES')
_m.node_group = ng_smooth_by_angle
_m.show_group_selector = False
ob_tomato.location = (-0.0398, -0.02618, 0.114)
ob_tomato.rotation_euler = (-0.5796, -0.02417, -0.04244)
_m = ob_tomato.modifiers.new('Smooth by Angle', 'NODES')
_m.node_group = ng_smooth_by_angle
_gi = [s.identifier for s in ng_smooth_by_angle.interface.items_tree if s.item_type == 'SOCKET' and s.in_out == 'INPUT']
_m[_gi[1]] = 1.047  # Angle
_m.use_pin_to_last = True
_m.show_group_selector = False
ob_cucumber.location = (0.07629, -0.03588, 0.3462)
ob_cucumber.rotation_euler = (-3.062, 0.8346, -0.3193)

# ---- collection membership
col_collection.objects.link(ob_cubeman)
col_collection.objects.link(ob_can)
col_collection.objects.link(ob_tomato)
col_collection.objects.link(ob_cucumber)

# ---- scene / render settings (as saved in the file)
scene.frame_start = 1; scene.frame_end = 250; scene.frame_set(1)
scene.render.engine = 'BLENDER_EEVEE_NEXT'
scene.render.bake_bias = 0.0
scene.render.bake_samples = 0
scene.cycles.sampling_pattern = 'TABULATED_SOBOL'
scene.eevee.use_volume_custom_range = False
bpy.context.view_layer.update()

# ---- added for rendering (the .blend has no active camera and no usable light): camera, sun
cam_auto = bpy.data.cameras.new('AutoCamera')
cam_auto.lens = 50.0
cam_auto.sensor_width = 36.0
cam_auto.clip_end = 1000.0
ob_auto_camera = bpy.data.objects.new('AutoCamera', cam_auto)
scene.collection.objects.link(ob_auto_camera)
ob_auto_camera.location = (3.46809, -3.17037, 3.01353)
ob_auto_camera.rotation_euler = (1.09748, -7.21219e-08, 0.694738)
scene.camera = ob_auto_camera
light_auto_sun = bpy.data.lights.new('AutoSun', 'SUN')
light_auto_sun.energy = 3.0
light_auto_sun.angle = 0.0523599
ob_auto_sun = bpy.data.objects.new('AutoSun', light_auto_sun)
scene.collection.objects.link(ob_auto_sun)
ob_auto_sun.rotation_euler = (0.872665, 0.174533, 0.523599)
bpy.context.view_layer.update()
